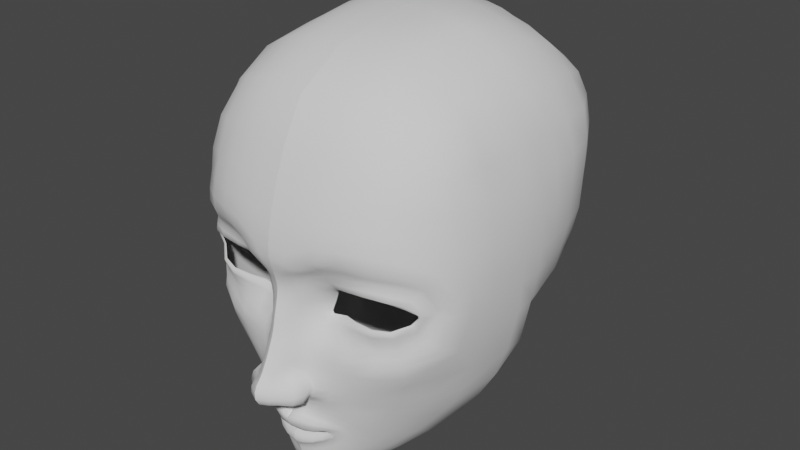 # Source: female_V.0.blend  (saved by Blender 3.2.14; exported with 4.5.12 LTS)
import bpy
from mathutils import Matrix  # noqa: F401  (used for matrix-valued properties, if any)

bpy.ops.wm.read_factory_settings(use_empty=True)
scene = bpy.context.scene
scene.name = 'Scene'

# ---- collections
col_collection = bpy.data.collections.new('Collection'); scene.collection.children.link(col_collection)

# ---- world
world_world = bpy.data.worlds.new('World'); scene.world = world_world
world_world.use_nodes = True; world_world.node_tree.nodes.clear()
_N = world_world.node_tree.nodes; _L = world_world.node_tree.links
n0 = _N.new('ShaderNodeOutputWorld'); n0.name = 'World Output'; n0.location = (300, 300)
n1 = _N.new('ShaderNodeBackground'); n1.name = 'Background'; n1.location = (10, 300)
n1.inputs[0].default_value = (0.05088, 0.05088, 0.05088, 1.0)
n2 = _N.new('ShaderNodeBsdfPrincipled'); n2.name = 'Principled BSDF'; n2.location = (10, 280)
n2.distribution = 'GGX'
n2.subsurface_method = 'RANDOM_WALK_SKIN'
n2.inputs[3].default_value = 1.45
n2.inputs[27].default_value = (0.0, 0.0, 0.0, 1.0)
n2.inputs[28].default_value = 1.0
_L.new(n1.outputs[0], n0.inputs[0])
_L.new(n2.outputs[0], n0.inputs[1])
n0.is_active_output = True
world_world.use_eevee_finite_volume = True
world_world.color = (0.05088, 0.05088, 0.05088)
world_world.use_sun_shadow = False
world_world.sun_shadow_jitter_overblur = 0.0

# ---- meshes
me_cube_001 = bpy.data.meshes.new('Cube.001')
me_cube_001.from_pydata([(0.3862, 0.4103, 0.2779), (0.359, 0.3851, -0.3995), (0.4468, -0.3704, 0.2747), (0.4394, -0.3852, -0.5258), (0.3768, -0.4198, 0.3137), (0.0, -0.5285, 0.3726), (0.4207, 0.294, 0.3101), (0.4542, 0.05192, 0.3402), (0.446, -0.2789, 0.3098), (0.0, 0.4689, 0.3874), (0.3177, 0.43, 0.3118), (0.2998, 0.4044, -0.4215), (0.0, 0.4351, -0.4452), (0.4748, -0.266, -0.5313), (0.426, 0.04565, -0.5589), (0.3896, 0.292, -0.4408), (0.319, -0.02296, -0.7654), (0.2383, -0.08677, -0.7852), (0.4753, -0.3955, 0.1816), (0.5113, -0.3889, -0.05275), (0.499, -0.3822, -0.4061), (0.4029, 0.4485, 0.1926), (0.4142, 0.4655, -0.01993), (0.3849, 0.421, -0.3137), (0.3333, 0.3001, 0.3951), (0.0, 0.315, 0.4854), (0.3528, 0.04782, 0.4406), (0.0, 0.05975, 0.5359), (0.3711, -0.3063, 0.3887), (0.0, -0.3551, 0.483), (0.0, 0.3227, -0.5277), (0.3134, 0.3004, -0.4892), (0.0, 0.06477, -0.6538), (0.3173, 0.04128, -0.5992), (0.324, -0.4801, -0.6426), (0.0, -0.07555, -0.7737), (0.4548, 0.3002, -0.3214), (0.492, 0.3165, -0.02969), (0.4819, 0.3025, 0.1999), (0.5083, 0.05766, -0.3695), (0.5432, 0.07347, -0.04342), (0.5015, 0.06795, 0.2093), (0.5138, -0.2605, -0.3893), (0.5373, -0.2674, -0.04773), (0.4898, -0.2721, 0.1882), (0.0, 0.5337, -0.3529), (0.0, 0.6538, -0.00603), (0.0, 0.5679, 0.2489), (0.3078, 0.4741, -0.3287), (0.3228, 0.5532, -0.02114), (0.3162, 0.5153, 0.1975), (0.3176, -0.5733, -0.4891), (0.4268, -0.5352, 0.009022), (0.4012, -0.4992, 0.1985), (0.4952, -0.3926, 0.07441), (0.0, -0.6759, 0.03625), (0.0, -0.6044, 0.2402), (0.1892, -0.4916, -0.8708), (0.1851, -0.4535, -0.9236), (0.1548, -0.3342, -0.9897), (0.0, -0.5828, -0.9587), (0.1495, -0.5198, -0.9076), (0.1881, -0.5274, -0.8041), (0.0, -0.3947, -1.015), (0.1226, -0.3602, -1.001), (0.0, -0.5534, -0.9931), (0.1419, -0.491, -0.9552), (0.1775, -0.5537, -0.7559), (0.0, -0.6238, -0.7103), (0.4079, -0.2797, -0.6971), (0.0, -0.6826, -0.6461), (0.2647, -0.5413, -0.6316), (0.3724, -0.3904, -0.6651), (0.3814, 0.01619, -0.677), (0.3744, -0.4929, -0.5337), (0.0, 0.0002752, -0.7202), (0.4409, -0.2679, -0.6277), (0.3034, -0.5632, -0.5389), (0.2985, -0.01159, -0.6791), (0.532, 0.0732, 0.08283), (0.4028, -0.3852, -0.6065), (0.4532, -0.1144, 0.3256), (0.4935, -0.103, -0.5417), (0.3631, -0.1259, 0.425), (0.0, -0.1587, 0.5205), (0.5256, -0.09332, -0.3808), (0.5497, -0.1131, -0.04746), (0.5069, -0.1136, 0.1999), (0.1753, -0.4143, -0.9616), (0.0, -0.508, -1.016), (0.1316, -0.4544, -0.987), (0.412, -0.1365, -0.7363), (0.4557, -0.1148, -0.6561), (0.4707, -0.4872, -0.1329), (0.3927, -0.5366, -0.397), (0.3154, -0.5666, -0.4192), (0.4153, -0.5644, -0.09066), (0.4978, 0.3106, 0.09238), (0.0, 0.6329, 0.1196), (0.4014, -0.5257, -0.4729), (0.5211, -0.3445, -0.1991), (0.4038, 0.4534, -0.1569), (0.4864, 0.3139, -0.1655), (0.5426, 0.06562, -0.1712), (0.533, -0.2468, -0.1838), (0.0, 0.6418, -0.1334), (0.3195, 0.5346, -0.1418), (0.5446, -0.1006, -0.1798), (0.5172, -0.266, 0.07289), (0.0, -0.6963, -0.07164), (0.4642, -0.4738, -0.3463), (0.489, -0.4462, -0.2176), (0.348, -0.4817, -0.5954), (0.2836, -0.5517, -0.592), (0.4435, 0.1594, 0.3316), (0.4139, 0.1709, -0.4924), (0.3448, 0.1611, 0.435), (0.0, 0.1696, 0.5254), (0.0, 0.1929, -0.5844), (0.3197, 0.1795, -0.551), (0.491, 0.1715, -0.3459), (0.5298, 0.183, -0.03802), (0.4992, 0.1714, 0.2063), (0.5263, 0.1793, -0.168), (0.5475, -0.01563, -0.04632), (0.0, -0.03571, 0.5366), (0.0, -0.4528, -1.024), (0.4566, -0.01592, 0.337), (0.4847, -0.01138, -0.5495), (0.1636, -0.3747, -0.9846), (0.3844, -0.06328, -0.7546), (0.4342, -0.03402, -0.6691), (0.3548, -0.02095, 0.4381), (0.5159, -0.002859, -0.3782), (0.5051, -0.01839, 0.2068), (0.1246, -0.4105, -1.003), (0.5475, -0.007561, -0.1735), (0.4144, 0.4613, 0.09543), (0.0, -0.69, -0.0294), (0.3216, -0.5789, -0.4503), (0.4239, -0.553, -0.05018), (0.3985, -0.5386, -0.4258), (0.4842, -0.4466, -0.3679), (0.4883, -0.4612, -0.1055), (0.5102, -0.4099, -0.2094), (0.2597, -0.4927, -0.7362), (0.2263, -0.1973, -0.9093), (0.1719, -0.2185, -0.9172), (0.0, -0.6244, -0.6601), (0.2862, -0.4267, -0.7796), (0.0, -0.2153, -0.901), (0.3056, -0.3457, -0.8244), (0.2271, -0.5404, -0.7045), (0.3001, -0.2663, -0.8719), (0.2703, -0.2167, -0.8975), (0.1813, -0.2758, -0.9583), (0.1388, -0.2932, -0.9715), (0.0, -0.6189, -0.6794), (0.2338, -0.4589, -0.8322), (0.2299, -0.3547, -0.9265), (0.2102, -0.3127, -0.9533), (0.2237, -0.507, -0.7752), (0.0, -0.3264, -0.9612), (0.2383, -0.4052, -0.8838), (0.2039, -0.545, -0.7339), (0.1553, -0.5063, 0.3706), (0.1263, 0.4496, 0.3675), (0.1152, 0.438, -0.439), (0.1341, 0.3068, 0.4732), (0.1395, 0.05228, 0.528), (0.1488, -0.3461, 0.4738), (0.1101, 0.3216, -0.5222), (0.09393, 0.04206, -0.6546), (0.1201, 0.5286, -0.3421), (0.1273, 0.6372, -0.007953), (0.124, 0.5615, 0.2425), (0.1176, -0.6237, -0.5031), (0.1581, -0.6615, 0.03229), (0.1585, -0.5872, 0.2386), (0.0483, -0.5752, -0.9551), (0.04104, -0.3913, -1.018), (0.0452, -0.5477, -0.9931), (0.05085, -0.6234, -0.7035), (0.09932, -0.6352, -0.6116), (0.07656, -0.1007, -0.7977), (0.08575, -0.02, -0.7053), (0.1021, -0.6311, -0.55), (0.04174, -0.5043, -1.017), (0.1421, -0.1541, 0.5154), (0.1214, -0.6158, -0.4425), (0.1451, -0.6753, -0.08999), (0.1259, 0.6229, -0.1271), (0.1101, -0.6322, -0.5834), (0.104, 0.1893, -0.5845), (0.1375, 0.1647, 0.5128), (0.03972, -0.4495, -1.026), (0.1401, -0.03174, 0.529), (0.1216, -0.6208, -0.4709), (0.1549, -0.6752, -0.0326), (0.06017, -0.6242, -0.6581), (0.0644, -0.2401, -0.91), (0.0522, -0.622, -0.6826), (0.04941, -0.3126, -0.9809), (0.0, -0.7656, -0.5197), (0.3704, -0.581, -0.1849), (0.2352, -0.5998, -0.1876), (0.4114, -0.5426, -0.2089), (0.3215, 0.5409, 0.0913), (0.4188, -0.5294, 0.08837), (0.0, -0.6485, 0.1287), (0.5359, -0.1163, 0.07657), (0.5302, 0.177, 0.08664), (0.5339, -0.01853, 0.07975), (0.1589, -0.6342, 0.1245), (0.126, 0.6185, 0.1151), (0.2386, 0.4407, 0.3385), (0.2333, 0.3106, -0.5121), (0.2201, 0.04035, -0.6332), (0.2377, 0.5038, -0.3359), (0.2438, 0.5975, -0.01569), (0.2349, 0.5412, 0.2176), (0.11, -0.5452, -0.9338), (0.09129, -0.378, -1.008), (0.1022, -0.5199, -0.9771), (0.2033, -0.5803, -0.624), (0.2262, -0.5932, -0.5397), (0.2658, -0.144, 0.4766), (0.2455, 0.579, -0.1325), (0.3258, -0.6202, -0.07448), (0.2462, 0.1641, 0.4804), (0.2586, -0.02647, 0.4978), (0.3262, -0.6208, -0.0308), (0.1773, -0.5777, -0.6806), (0.1621, -0.5784, -0.7058), (0.3046, -0.4636, 0.3409), (0.2323, 0.4215, -0.4356), (0.2447, 0.3062, 0.4353), (0.255, 0.05066, 0.4965), (0.2871, -0.3282, 0.4325), (0.2353, -0.5967, -0.4972), (0.3243, -0.6112, 0.0231), (0.3191, -0.5482, 0.2198), (0.1443, -0.5817, -0.7282), (0.1589, -0.09264, -0.7976), (0.2017, -0.0217, -0.6892), (0.0934, -0.4819, -1.004), (0.2426, -0.6018, -0.4335), (0.2152, -0.5858, -0.5868), (0.2329, 0.1829, -0.576), (0.08975, -0.4324, -1.014), (0.2409, -0.6003, -0.4632), (0.1289, -0.2455, -0.9), (0.1013, -0.305, -0.9749), (0.3249, -0.5864, 0.1045), (0.24, 0.583, 0.1005), (0.08313, -0.5199, 0.3713), (0.05839, 0.4402, -0.4424), (0.07217, 0.3096, 0.4852), (0.0747, 0.04667, 0.5351), (0.07708, -0.352, 0.4825), (0.07978, -0.672, 0.03132), (0.08205, -0.5983, 0.2386), (0.01885, -0.6331, -0.6983), (0.03867, -0.09573, -0.7872), (0.04336, -0.01626, -0.7168), (0.02009, -0.508, -1.019), (0.05123, 0.1943, -0.5862), (0.01947, -0.4518, -1.027), (0.03097, -0.2337, -0.9164), (0.02451, -0.3165, -0.9796), (0.06682, 0.4591, 0.3781), (0.05491, 0.325, -0.5261), (0.04767, 0.0457, -0.6535), (0.06166, 0.5367, -0.3475), (0.06717, 0.6485, -0.007441), (0.0654, 0.57, 0.2444), (0.02229, -0.5823, -0.9576), (0.02007, -0.3932, -1.018), (0.02092, -0.5533, -0.9948), (0.0249, -0.6843, -0.6391), (0.07606, -0.1551, 0.5209), (0.06479, 0.633, -0.1293), (0.06723, -0.6891, -0.07876), (0.07503, 0.1594, 0.5257), (0.07429, -0.02883, 0.5348), (0.07569, -0.6852, -0.03318), (0.02088, -0.6336, -0.6595), (0.02019, -0.6288, -0.6805), (0.236, -0.5789, -0.3162), (0.2359, -0.5651, -0.3109), (0.3702, -0.5596, -0.3053), (0.02882, -0.7457, -0.5266), (0.06686, 0.6286, 0.1154), (0.08107, -0.6443, 0.1249), (0.2227, -0.4918, 0.3624), (0.1715, 0.433, -0.4383), (0.1836, 0.307, 0.4542), (0.1939, 0.05367, 0.5173), (0.2146, -0.3413, 0.4616), (0.1717, -0.6111, -0.5026), (0.2364, -0.644, 0.03008), (0.234, -0.5719, 0.2334), (0.09942, -0.6076, -0.7104), (0.1171, -0.09318, -0.8035), (0.1365, -0.0189, -0.6954), (0.06427, -0.4971, -1.014), (0.1784, -0.6065, -0.4388), (0.2355, -0.6493, -0.07373), (0.1581, -0.609, -0.5849), (0.1618, 0.1853, -0.5831), (0.06122, -0.4441, -1.023), (0.1768, -0.6103, -0.469), (0.09652, -0.2488, -0.9004), (0.0731, -0.3095, -0.9789), (0.2368, -0.6184, 0.1182), (0.1789, 0.4446, 0.355), (0.1675, 0.3169, -0.5197), (0.1475, 0.04244, -0.6515), (0.1769, 0.5187, -0.3387), (0.1833, 0.6204, -0.01046), (0.1763, 0.5531, 0.2347), (0.07642, -0.5643, -0.9483), (0.06206, -0.3874, -1.016), (0.07076, -0.5382, -0.9885), (0.1472, -0.6076, -0.619), (0.1638, -0.6113, -0.5424), (0.2004, -0.1534, 0.5029), (0.1838, 0.605, -0.1276), (0.188, 0.1668, 0.4986), (0.1965, -0.03178, 0.5193), (0.238, -0.6543, -0.02916), (0.119, -0.6055, -0.6658), (0.108, -0.6066, -0.6877), (0.1799, 0.6038, 0.1104), (0.3853, -0.5346, -0.3675), (0.3106, -0.5567, -0.3908), (0.4508, -0.4958, -0.1504), (0.3995, -0.5587, -0.1189), (0.4508, -0.485, -0.3332), (0.4737, -0.4638, -0.2199), (0.3203, -0.6104, -0.108), (0.2354, -0.6285, -0.1082), (0.1767, -0.5957, -0.4094), (0.1188, -0.6061, -0.4172), (0.1573, -0.6386, -0.1241), (0.3651, -0.5527, -0.301), (0.1221, -0.5595, -0.3387), (0.2414, -0.5916, -0.4024), (0.3643, -0.5743, -0.1902), (0.3116, -0.5652, -0.361), (0.3772, -0.5729, -0.1653), (0.231, -0.6143, -0.1644), (0.1734, -0.5776, -0.3782), (0.3099, -0.6064, -0.1557), (0.2388, -0.5789, -0.3728), (0.4739, -0.4543, -0.2482), (0.4268, -0.5248, -0.1859), (0.3794, -0.5394, -0.3458), (0.1138, -0.5555, -0.3203), (0.1779, -0.5577, -0.3219), (0.1616, -0.5983, -0.185), (0.1129, -0.5831, -0.3827), (0.3083, -0.6097, -0.1748), (0.5186, -0.3445, -0.2682), (0.3941, 0.4421, -0.2393), (0.5348, -0.09595, -0.2693), (0.4719, 0.307, -0.2435), (0.5279, 0.06032, -0.2598), (0.5261, -0.2468, -0.2748), (0.0, 0.6072, -0.2504), (0.3126, 0.5142, -0.2399), (0.4891, -0.4407, -0.2504), (0.5103, 0.1744, -0.2512), (0.5364, -0.00399, -0.2668), (0.5096, -0.4058, -0.2572), (0.1233, 0.5861, -0.2381), (0.2423, 0.5515, -0.2375), (0.06335, 0.5997, -0.2434), (0.1814, 0.572, -0.2364), (0.1764, -0.59, -0.2022), (0.1054, -0.5717, -0.2773), (0.1814, -0.5465, -0.3182), (0.4624, -0.4674, -0.2465), (0.1255, -0.5458, -0.2757), (0.1749, -0.5624, -0.3466), (0.1161, -0.5704, -0.3584), (0.3764, -0.5497, -0.3235), (0.2366, -0.5741, -0.339), (0.3106, -0.5747, -0.3341), (0.4383, -0.5071, -0.1692), (0.3121, -0.6007, -0.1325), (0.3851, -0.5598, -0.1411), (0.3061, -0.5708, -0.3081), (0.2329, -0.6165, -0.137), (0.1592, -0.6136, -0.1525), (0.2311, -0.6115, -0.1825), (0.4624, -0.4768, -0.2224), (0.4372, -0.49, -0.3218), (0.4521, -0.4986, -0.2289), (0.4276, -0.5019, -0.2995), (0.4527, -0.4927, -0.2463), (0.09824, -0.5682, -0.321), (0.1515, -0.567, -0.2267), (0.3061, -0.5971, -0.1821), (0.126, -0.5849, -0.2295), (0.4182, -0.5433, -0.2021), (0.0, -0.6974, -0.1073), (0.05007, -0.692, -0.1127), (0.09735, -0.6864, -0.1233), (0.4234, -0.5119, -0.2797), (0.3076, -0.5825, -0.3119), (0.4454, -0.5119, -0.2336), (0.4462, -0.51, -0.2453), (0.4118, -0.5122, -0.2774), (0.4368, -0.5094, -0.2355), (0.4376, -0.5069, -0.2453), (0.1821, -0.5781, -0.2075), (0.1551, -0.5508, -0.2302), (0.1273, -0.5467, -0.331), (0.1196, -0.545, -0.3233), (0.1303, -0.5354, -0.2787), (0.08623, -0.6351, -0.4954), (0.08631, -0.6305, -0.4674), (0.06475, -0.6615, -0.5044), (0.08515, -0.6243, -0.4402), (0.06796, -0.6229, -0.2453), (0.09217, -0.6005, -0.2365), (0.02686, -0.7198, -0.4724), (0.0, -0.7359, -0.4681), (0.07041, -0.683, -0.1437), (0.1067, -0.6483, -0.1484), (0.08368, -0.6073, -0.383), (0.08438, -0.6177, -0.4139), (0.1032, -0.6218, -0.1751), (0.09775, -0.6084, -0.2063), (0.08259, -0.5972, -0.3535), (0.06149, -0.642, -0.407), (0.08316, -0.5946, -0.2782), (0.06507, -0.658, -0.483), (0.07805, -0.5915, -0.3191), (0.06029, -0.6332, -0.3799), (0.07321, -0.6556, -0.1649), (0.07297, -0.6387, -0.1927), (0.06448, -0.6544, -0.4583), (0.07056, -0.6281, -0.2183), (0.05963, -0.625, -0.3509), (0.05999, -0.6202, -0.3179), (0.06359, -0.6203, -0.2809), (0.06299, -0.649, -0.4324), (0.0, -0.6923, -0.1335), (0.03893, -0.6888, -0.136), (0.05136, -0.6785, -0.1595), (0.0, -0.6836, -0.1598), (0.02978, -0.6816, -0.1598), (0.0, -0.7277, -0.4511), (0.0, -0.7199, -0.4329), (0.02217, -0.6985, -0.4162), (0.0, -0.7114, -0.4131), (0.02509, -0.7145, -0.4598), (0.04491, -0.6844, -0.4471), (0.04331, -0.678, -0.4221), (0.04545, -0.6902, -0.471), (0.04511, -0.6925, -0.4832), (0.02369, -0.7064, -0.4389), (0.04986, -0.6636, -0.1788), (0.02104, -0.6842, -0.3706), (0.0209, -0.6906, -0.3936), (0.0, -0.7031, -0.3924), (0.0, -0.6752, -0.1878), (0.02663, -0.6701, -0.1852), (0.04179, -0.6702, -0.3987), (0.04162, -0.6625, -0.3747), (0.0, -0.6693, -0.2164), (0.0, -0.6965, -0.3704), (0.02452, -0.661, -0.2135), (0.02345, -0.6585, -0.234), (0.02208, -0.6787, -0.3457), (0.04979, -0.6536, -0.2069), (0.05015, -0.6489, -0.2296), (0.04226, -0.6555, -0.3482), (0.0, -0.6718, -0.2608), (0.0, -0.6685, -0.2376), (0.0, -0.6848, -0.3183), (0.0, -0.6779, -0.2884), (0.0485, -0.646, -0.2503), (0.04517, -0.6453, -0.283), (0.02204, -0.659, -0.2554), (0.02095, -0.6629, -0.2854), (0.02229, -0.6716, -0.3168), (0.0, -0.691, -0.3463), (0.0431, -0.6495, -0.3176), (0.1032, -0.6827, -0.6189), (0.1101, -0.6793, -0.5889), (0.1006, -0.6733, -0.5595), (0.03281, -0.7605, -0.5436), (0.0, -0.7823, -0.5391), (0.02522, -0.7424, -0.6249), (0.03332, -0.7656, -0.6107), (0.05348, -0.7344, -0.6204), (0.05761, -0.7447, -0.6105), (0.0, -0.7485, -0.6309), (0.0, -0.7918, -0.589), (0.0, -0.777, -0.6153), (0.0387, -0.7728, -0.5862), (0.06022, -0.7466, -0.5868), (0.0527, -0.737, -0.5622), (0.03793, -0.7707, -0.5611), (0.0, -0.7923, -0.5618), (0.02985, -0.6497, -0.645), (0.0, -0.6517, -0.6493), (0.08604, -0.6726, -0.542), (0.0771, -0.6363, -0.6311), (0.08307, -0.641, -0.522), (0.0455, -0.7189, -0.5338), (0.04858, -0.7284, -0.5502), (0.06634, -0.6852, -0.5285), (0.08678, -0.6838, -0.6304), (0.02856, -0.7362, -0.5092), (0.0, -0.7542, -0.5024), (0.2964, -0.4831, -0.6855), (0.0, -0.1362, -0.8445), (0.3665, -0.2999, -0.7523), (0.2464, -0.5382, -0.6682), (0.2804, -0.08117, -0.8252), (0.2124, -0.1445, -0.8441), (0.3372, -0.4019, -0.7155), (0.3705, -0.1742, -0.7942), (0.3371, -0.1184, -0.8126), (0.07536, -0.176, -0.8432), (0.1901, -0.5783, -0.6528), (0.1614, -0.1767, -0.8293), (0.03683, -0.1742, -0.8409), (0.1169, -0.1748, -0.8403), (0.1319, -0.6071, -0.6432), (0.08964, -0.7127, -0.5578), (0.09143, -0.7159, -0.6141), (0.0968, -0.7178, -0.5855), (0.0, -0.7165, -0.6401), (0.02276, -0.7145, -0.6326), (0.07825, -0.707, -0.543), (0.07892, -0.7145, -0.6232), (0.06471, -0.7027, -0.5345), (0.09543, -0.6471, -0.6131), (0.1004, -0.6418, -0.5879), (0.09633, -0.6396, -0.5577), (0.0254, -0.6611, -0.64), (0.0, -0.6616, -0.648), (0.08347, -0.6473, -0.5332), (0.07465, -0.6508, -0.6312), (0.02805, -0.7287, -0.4928), (0.0, -0.7449, -0.4852), (0.06377, -0.6666, -0.5168), (0.04412, -0.7001, -0.5034), (0.04537, -0.7092, -0.5189), (0.02235, -0.5911, -0.9168), (0.1549, -0.5404, -0.8531), (0.1161, -0.5586, -0.8845), (0.04975, -0.5852, -0.9129), (0.0, -0.5949, -0.9219), (0.08063, -0.5748, -0.9033), (0.1517, -0.57, -0.7673), (0.1571, -0.5591, -0.7854), (0.0, -0.6568, -0.7352), (0.0177, -0.6592, -0.7223), (0.01785, -0.6455, -0.7101), (0.0, -0.6373, -0.725), (0.1696, -0.5479, -0.7902), (0.1615, -0.5633, -0.7626), (0.08886, -0.6268, -0.7549), (0.0, -0.6565, -0.749), (0.09373, -0.6157, -0.7262), (0.04925, -0.6322, -0.7166), (0.1339, -0.5878, -0.7426), (0.02392, -0.5957, -0.8896), (0.1426, -0.5757, -0.7704), (0.1191, -0.5639, -0.8517), (0.1415, -0.5713, -0.7833), (0.05231, -0.588, -0.8827), (0.05036, -0.6456, -0.7499), (0.08429, -0.5772, -0.871), (0.1512, -0.5519, -0.8241), (0.0, -0.6016, -0.8963), (0.0922, -0.6284, -0.7402), (0.04916, -0.648, -0.7291), (0.1283, -0.5937, -0.7534), (0.0256, -0.6017, -0.8673), (0.1215, -0.5679, -0.8294), (0.05519, -0.5922, -0.8586), (0.08742, -0.5803, -0.8463), (0.1484, -0.5587, -0.8083), (0.0, -0.6095, -0.8751), (0.07043, -0.6145, -0.8277), (0.01897, -0.6553, -0.7479), (0.1214, -0.5963, -0.7618), (0.03062, -0.6145, -0.8545), (0.1251, -0.5728, -0.8148), (0.06376, -0.6027, -0.8444), (0.09571, -0.5869, -0.8303), (0.1448, -0.5645, -0.8007), (0.0, -0.6203, -0.8584), (0.0, -0.6502, -0.7646), (0.08592, -0.6233, -0.7649), (0.04962, -0.6395, -0.764), (0.1173, -0.5957, -0.7698), (0.02044, -0.6479, -0.764), (0.0, -0.6304, -0.8374), (0.1267, -0.5765, -0.8019), (0.03511, -0.6277, -0.8352), (0.1002, -0.5945, -0.8159), (0.1284, -0.578, -0.7821), (0.05828, -0.6095, -0.809), (0.0821, -0.6227, -0.7749), (0.04771, -0.6347, -0.7788), (0.1108, -0.5969, -0.7748), (0.0183, -0.6309, -0.7841), (0.0, -0.6272, -0.8145), (0.1197, -0.5792, -0.7948), (0.02901, -0.6208, -0.8129), (0.09138, -0.5944, -0.8032), (0.1132, -0.5845, -0.7827), (0.04599, -0.602, -0.8016), (0.0, -0.6309, -0.7851), (0.07637, -0.618, -0.7801), (0.04505, -0.6279, -0.7839), (0.1018, -0.5981, -0.7791), (0.0, -0.615, -0.804), (0.1071, -0.5817, -0.7897), (0.02022, -0.6101, -0.8035), (0.07859, -0.5913, -0.7965), (0.02043, -0.6398, -0.7767), (0.0, -0.6411, -0.7778)], [], [(283, 117, 27, 258), (280, 84, 29, 259), (0, 10, 24, 6), (270, 9, 25, 257), (259, 29, 5, 255), (8, 28, 4, 2), (81, 83, 28, 8), (114, 116, 26, 7), (248, 119, 33, 217), (161, 164, 67, 62), (235, 11, 31, 216), (11, 1, 15, 31), (119, 115, 14, 33), (159, 163, 58, 88), (156, 155, 59, 64), (252, 156, 64, 222), (123, 121, 40, 103), (211, 122, 41, 79), (107, 86, 43, 104), (210, 87, 44, 108), (1, 23, 36, 15), (101, 22, 37, 102), (137, 21, 38, 97), (21, 0, 6, 38), (122, 114, 7, 41), (87, 81, 8, 44), (44, 8, 2, 18), (108, 44, 18, 54), (104, 43, 19, 100), (13, 42, 20, 3), (82, 85, 42, 13), (115, 120, 39, 14), (227, 219, 49, 106), (254, 220, 50, 207), (220, 215, 10, 50), (50, 10, 0, 21), (207, 50, 21, 137), (106, 49, 22, 101), (11, 48, 23, 1), (235, 218, 48, 11), (139, 141, 94, 95), (293, 261, 56, 209), (287, 157, 68, 262), (250, 139, 95, 246), (54, 18, 53, 208), (18, 2, 4, 53), (261, 255, 5, 56), (163, 158, 57, 58), (245, 90, 66, 223), (90, 88, 58, 66), (66, 58, 57, 61), (223, 66, 61, 221), (57, 62, 555, 61), (276, 554, 558, 60), (158, 161, 62, 57), (80, 112, 34, 72), (76, 80, 72, 69), (244, 78, 17, 243), (78, 73, 16, 17), (92, 76, 69, 91), (74, 77, 113, 112), (20, 99, 74, 3), (82, 13, 76, 92), (33, 14, 73, 78), (217, 33, 78, 244), (13, 3, 80, 76), (366, 102, 123, 372), (128, 82, 92, 131), (131, 92, 91, 130), (135, 129, 88, 90), (249, 135, 90, 245), (128, 133, 85, 82), (134, 127, 81, 87), (212, 134, 87, 210), (136, 124, 86, 107), (160, 159, 88, 129), (127, 132, 83, 81), (284, 125, 84, 280), (95, 94, 334, 335), (74, 99, 51, 77), (141, 99, 20, 142), (15, 36, 120, 115), (112, 113, 71, 34), (189, 306, 342, 343), (373, 136, 107, 365), (370, 106, 101, 364), (376, 227, 106, 370), (368, 104, 100, 363), (364, 101, 102, 366), (365, 107, 104, 368), (372, 123, 103, 367), (374, 144, 111, 371), (143, 140, 96, 93), (285, 138, 109, 282), (144, 143, 93, 111), (544, 547, 510, 493), (112, 80, 3, 74), (38, 6, 114, 122), (97, 38, 122, 211), (102, 37, 121, 123), (31, 15, 115, 119), (216, 31, 119, 248), (6, 24, 116, 114), (257, 25, 117, 283), (367, 103, 136, 373), (258, 27, 125, 284), (7, 26, 132, 127), (155, 160, 129, 59), (103, 40, 124, 136), (79, 41, 134, 212), (41, 7, 127, 134), (14, 39, 133, 128), (222, 64, 135, 249), (64, 59, 129, 135), (73, 131, 130, 16), (14, 128, 131, 73), (100, 19, 143, 144), (260, 55, 138, 285), (19, 52, 140, 143), (363, 100, 144, 374), (94, 141, 142, 110), (239, 51, 139, 250), (51, 99, 141, 139), (523, 527, 154, 146), (527, 526, 153, 154), (525, 519, 145, 149), (521, 525, 149, 151), (545, 546, 509, 508), (530, 524, 147, 251), (524, 523, 146, 147), (526, 521, 151, 153), (519, 522, 152, 145), (146, 154, 160, 155), (154, 153, 159, 160), (149, 145, 161, 158), (151, 149, 158, 163), (286, 148, 157, 287), (251, 147, 156, 252), (147, 146, 155, 156), (153, 151, 163, 159), (145, 152, 164, 161), (268, 200, 202, 269), (331, 199, 201, 332), (531, 528, 200, 268), (224, 324, 533, 529), (300, 177, 198, 330), (277, 180, 195, 267), (297, 169, 196, 329), (296, 168, 194, 328), (271, 171, 193, 266), (308, 192, 183, 324), (330, 198, 190, 307), (377, 281, 191, 375), (228, 307, 341, 340), (329, 196, 188, 326), (267, 195, 187, 265), (299, 176, 186, 325), (272, 172, 185, 264), (264, 185, 184, 263), (325, 186, 192, 308), (321, 559, 557, 179), (278, 181, 179, 276), (265, 187, 181, 278), (301, 294, 165, 178), (332, 201, 182, 302), (314, 301, 178, 213), (256, 273, 173, 167), (275, 270, 166, 175), (292, 275, 175, 214), (281, 274, 174, 191), (269, 202, 180, 277), (256, 167, 171, 271), (266, 193, 172, 272), (298, 170, 165, 294), (315, 166, 168, 296), (326, 188, 170, 298), (328, 194, 169, 297), (534, 493, 510, 539), (288, 410, 392, 289), (419, 358, 346, 418), (410, 290, 345, 392), (359, 288, 289, 381), (274, 292, 214, 174), (300, 314, 213, 177), (40, 79, 212, 124), (37, 97, 211, 121), (124, 212, 210, 86), (19, 54, 208, 52), (260, 293, 209, 55), (49, 207, 137, 22), (219, 254, 207, 49), (43, 108, 54, 19), (22, 137, 97, 37), (86, 210, 108, 43), (121, 211, 79, 40), (319, 333, 254, 219), (52, 208, 253, 240), (116, 229, 237, 26), (83, 226, 238, 28), (10, 215, 236, 24), (28, 238, 234, 4), (208, 53, 241, 253), (164, 233, 242, 67), (53, 4, 234, 241), (61, 555, 556, 221), (77, 225, 247, 113), (51, 239, 225, 77), (132, 230, 226, 83), (306, 246, 347, 342), (140, 231, 228, 96), (113, 247, 224, 71), (24, 236, 229, 116), (26, 237, 230, 132), (52, 240, 231, 140), (522, 529, 232, 152), (152, 232, 233, 164), (312, 251, 252, 313), (532, 530, 251, 312), (299, 239, 250, 311), (322, 222, 249, 310), (316, 216, 248, 309), (378, 327, 227, 376), (310, 249, 245, 305), (317, 217, 244, 304), (304, 244, 243, 303), (323, 223, 221, 321), (305, 245, 223, 323), (311, 250, 246, 306), (295, 318, 218, 235), (320, 315, 215, 220), (333, 320, 220, 254), (327, 319, 219, 227), (313, 252, 222, 322), (295, 235, 216, 316), (309, 248, 217, 317), (177, 213, 293, 260), (46, 98, 292, 274), (345, 290, 409, 413), (96, 228, 340, 337), (291, 203, 495, 494), (118, 266, 272, 32), (12, 256, 271, 30), (162, 269, 277, 63), (105, 46, 274, 281), (98, 47, 275, 292), (47, 9, 270, 275), (12, 45, 273, 256), (89, 265, 278, 65), (65, 278, 276, 60), (75, 264, 263, 35), (32, 272, 264, 75), (126, 267, 265, 89), (369, 105, 281, 377), (30, 271, 266, 118), (63, 277, 267, 126), (520, 531, 268, 150), (150, 268, 269, 162), (199, 286, 287, 201), (177, 260, 285, 198), (169, 258, 284, 196), (168, 257, 283, 194), (542, 543, 492, 491), (198, 285, 282, 190), (196, 284, 280, 188), (179, 557, 554, 276), (178, 165, 255, 261), (201, 287, 262, 182), (213, 178, 261, 293), (170, 259, 255, 165), (166, 270, 257, 168), (188, 280, 259, 170), (194, 283, 258, 169), (193, 309, 317, 172), (167, 295, 316, 171), (202, 313, 322, 180), (191, 174, 319, 327), (214, 175, 320, 333), (175, 166, 315, 320), (167, 173, 318, 295), (197, 311, 306, 189), (187, 305, 323, 181), (181, 323, 321, 179), (185, 304, 303, 184), (172, 317, 304, 185), (195, 310, 305, 187), (375, 191, 327, 378), (171, 316, 309, 193), (180, 322, 310, 195), (176, 299, 311, 197), (528, 532, 312, 200), (200, 312, 313, 202), (174, 214, 333, 319), (240, 253, 314, 300), (229, 328, 297, 237), (226, 326, 298, 238), (215, 315, 296, 236), (238, 298, 294, 234), (253, 241, 301, 314), (233, 332, 302, 242), (241, 234, 294, 301), (221, 556, 559, 321), (225, 325, 308, 247), (239, 299, 325, 225), (230, 329, 326, 226), (94, 110, 338, 334), (231, 330, 307, 228), (247, 308, 324, 224), (236, 296, 328, 229), (237, 297, 329, 230), (240, 300, 330, 231), (529, 533, 331, 232), (232, 331, 332, 233), (334, 357, 349, 335), (342, 352, 361, 343), (335, 349, 354, 347), (347, 354, 352, 342), (307, 190, 344, 341), (246, 95, 335, 347), (93, 96, 337, 336), (111, 93, 336, 339), (110, 371, 355, 338), (173, 375, 378, 318), (352, 354, 387, 384), (351, 353, 390, 393), (357, 397, 399, 386), (356, 398, 396, 389), (354, 349, 388, 387), (353, 350, 391, 390), (349, 357, 386, 388), (350, 356, 389, 391), (190, 282, 407, 408), (361, 352, 384, 385), (360, 351, 393, 394), (45, 369, 377, 273), (318, 378, 376, 218), (273, 377, 375, 173), (20, 363, 374, 142), (39, 367, 373, 133), (142, 374, 371, 110), (120, 372, 367, 39), (85, 365, 368, 42), (23, 364, 366, 36), (42, 368, 363, 20), (218, 376, 370, 48), (48, 370, 364, 23), (133, 373, 365, 85), (36, 366, 372, 120), (355, 371, 111, 339), (397, 357, 334, 338), (384, 387, 288, 359), (355, 339, 396, 382), (386, 399, 409, 290), (398, 356, 405, 411), (390, 391, 337, 340), (339, 336, 389, 396), (393, 390, 340, 341), (391, 389, 336, 337), (394, 393, 341, 344), (355, 382, 397, 338), (397, 382, 400, 399), (382, 396, 398, 400), (353, 351, 395, 362), (400, 398, 411, 412), (356, 350, 204, 405), (387, 388, 410, 288), (385, 384, 359, 346), (350, 353, 362, 204), (360, 404, 402, 379), (380, 401, 358, 383), (282, 109, 406, 407), (404, 380, 383, 402), (399, 400, 412, 409), (401, 385, 346, 358), (351, 360, 379, 395), (388, 386, 290, 410), (189, 343, 432, 424), (394, 344, 430, 433), (385, 401, 439, 435), (197, 189, 424, 422), (380, 404, 426, 437), (203, 291, 517, 518), (401, 380, 437, 439), (291, 513, 553, 517), (343, 361, 431, 432), (176, 197, 422, 421), (344, 190, 408, 430), (361, 385, 435, 431), (360, 394, 433, 434), (186, 176, 421, 512), (404, 360, 434, 426), (348, 206, 405, 204), (405, 206, 414, 411), (402, 417, 416, 379), (403, 348, 204, 362), (205, 403, 362, 395), (409, 412, 415, 413), (412, 411, 414, 415), (379, 416, 205, 395), (418, 346, 359, 381), (417, 402, 383, 420), (383, 358, 419, 420), (422, 424, 448, 443), (432, 431, 440, 436), (433, 430, 441, 442), (431, 435, 445, 440), (430, 408, 429, 441), (434, 433, 442, 444), (421, 422, 443, 438), (435, 439, 446, 445), (437, 426, 425, 447), (426, 434, 444, 425), (439, 437, 447, 446), (424, 432, 436, 448), (425, 444, 478, 484), (440, 445, 479, 471), (445, 446, 490, 479), (444, 442, 477, 478), (438, 443, 459, 461), (408, 407, 450, 429), (423, 438, 461, 462), (441, 429, 451, 464), (407, 406, 449, 450), (446, 447, 485, 490), (443, 448, 460, 459), (447, 425, 484, 485), (448, 436, 470, 460), (442, 441, 464, 477), (436, 440, 471, 470), (450, 449, 452, 453), (453, 451, 429, 450), (454, 458, 463, 455), (463, 459, 460, 456), (455, 463, 456, 457), (458, 461, 459, 463), (458, 454, 428, 427), (453, 452, 468, 469), (461, 458, 427, 462), (466, 465, 473, 467), (470, 471, 465, 466), (451, 453, 469, 464), (456, 460, 470, 466), (457, 456, 466, 467), (473, 465, 476, 489), (465, 471, 479, 476), (475, 478, 477, 474), (481, 475, 474, 472), (483, 487, 486, 480), (487, 485, 484, 486), (476, 479, 490, 488), (489, 476, 488, 482), (472, 474, 469, 468), (474, 477, 464, 469), (488, 490, 485, 487), (482, 488, 487, 483), (480, 486, 475, 481), (486, 484, 478, 475), (538, 540, 498, 496), (536, 534, 505, 504), (535, 536, 504, 499), (494, 495, 507, 506), (543, 544, 493, 492), (537, 538, 496, 500), (500, 496, 497, 502), (503, 501, 502, 497), (506, 507, 501, 503), (505, 506, 503, 504), (504, 503, 497, 499), (496, 498, 499, 497), (535, 540, 516, 491), (511, 508, 286, 199), (508, 509, 148, 286), (542, 548, 511, 183), (184, 303, 532, 528), (514, 513, 291, 494), (423, 512, 421, 438), (505, 514, 494, 506), (541, 539, 510, 515), (547, 512, 423, 551), (549, 552, 462, 427), (550, 549, 427, 428), (548, 516, 279, 545), (35, 263, 531, 520), (303, 243, 530, 532), (71, 224, 529, 522), (263, 184, 528, 531), (34, 71, 522, 519), (91, 69, 521, 526), (17, 16, 523, 524), (243, 17, 524, 530), (69, 72, 525, 521), (72, 34, 519, 525), (130, 91, 526, 527), (16, 130, 527, 523), (199, 331, 533, 511), (324, 183, 511, 533), (513, 514, 539, 541), (499, 498, 540, 535), (70, 279, 538, 537), (491, 492, 536, 535), (492, 493, 534, 536), (279, 516, 540, 538), (505, 534, 539, 514), (511, 548, 545, 508), (518, 517, 549, 550), (517, 553, 552, 549), (510, 547, 551, 515), (491, 516, 548, 542), (192, 186, 544, 543), (183, 192, 543, 542), (279, 70, 546, 545), (186, 512, 547, 544), (553, 513, 541, 515), (462, 552, 551, 423), (552, 553, 515, 551), (559, 556, 575, 579), (262, 68, 565, 564), (242, 302, 570, 572), (557, 559, 579, 577), (556, 555, 580, 575), (554, 557, 577, 573), (302, 182, 571, 570), (558, 554, 573, 581), (182, 262, 564, 571), (555, 62, 566, 580), (62, 67, 567, 566), (67, 242, 572, 567), (571, 564, 563, 583), (577, 579, 588, 587), (567, 572, 584, 560), (575, 580, 589, 586), (570, 571, 583, 582), (573, 577, 587, 585), (581, 573, 585, 590), (566, 567, 560, 561), (580, 566, 561, 589), (564, 565, 562, 563), (572, 570, 582, 584), (579, 575, 586, 588), (585, 587, 596, 594), (590, 585, 594, 599), (563, 562, 569, 592), (589, 561, 576, 598), (584, 582, 568, 593), (588, 586, 595, 597), (582, 583, 578, 568), (583, 563, 592, 578), (561, 560, 574, 576), (587, 588, 597, 596), (560, 584, 593, 574), (586, 589, 598, 595), (595, 598, 576, 606), (596, 597, 608, 591), (597, 595, 606, 608), (599, 594, 607, 605), (594, 596, 591, 607), (603, 576, 574, 593), (604, 602, 578, 592), (600, 604, 592, 569), (601, 603, 593, 568), (602, 601, 568, 578), (605, 607, 617, 615), (607, 591, 610, 617), (603, 601, 611, 613), (591, 608, 618, 610), (576, 603, 613, 609), (608, 606, 616, 618), (601, 602, 612, 611), (602, 604, 629, 612), (606, 576, 609, 616), (612, 629, 614, 623), (615, 617, 627, 625), (617, 610, 620, 627), (610, 618, 628, 620), (618, 616, 626, 628), (613, 611, 622, 624), (609, 613, 624, 619), (616, 609, 619, 626), (611, 612, 623, 622), (604, 600, 630, 629), (629, 630, 621, 614)])
me_cube_001.polygons.foreach_set('use_smooth', [True] * 580)
_uv = me_cube_001.uv_layers.new(name='UVMap')
_uv.uv.foreach_set('vector', [0.4825, 0.09645, 0.5, 0.09645, 0.5, 0.125, 0.4825, 0.125, 0.4825, 0.1557, 0.5, 0.1557, 0.5, 0.1875, 0.4825, 0.1875, 0.375, 0.0, 0.4375, 0.0, 0.4375, 0.0625, 0.375, 0.0625, 0.4825, 0.0, 0.5, 0.0, 0.5, 0.0625, 0.4825, 0.0625, 0.4825, 0.1875, 0.5, 0.1875, 0.5, 0.25, 0.4825, 0.25, 0.375, 0.1875, 0.4375, 0.1875, 0.4375, 0.25, 0.375, 0.25, 0.375, 0.1557, 0.4375, 0.1557, 0.4375, 0.1875, 0.375, 0.1875, 0.375, 0.09645, 0.4375, 0.09645, 0.4375, 0.125, 0.375, 0.125, 0.5471, 0.3464, 0.5625, 0.3464, 0.5625, 0.375, 0.5471, 0.375, 0.6875, 0.5, 0.6875, 0.5625, 0.6875, 0.5625, 0.6875, 0.5, 0.5471, 0.25, 0.5625, 0.25, 0.5625, 0.3125, 0.5471, 0.3125, 0.5625, 0.25, 0.625, 0.25, 0.625, 0.3125, 0.5625, 0.3125, 0.5625, 0.3464, 0.625, 0.3464, 0.625, 0.375, 0.5625, 0.375, 0.375, 0.9057, 0.375, 0.9375, 0.375, 0.9375, 0.375, 0.9057, 0.5625, 0.375, 0.625, 0.375, 0.625, 0.375, 0.5625, 0.375, 0.5471, 0.375, 0.5625, 0.375, 0.5625, 0.375, 0.5471, 0.375, 0.4652, 0.8464, 0.5, 0.8464, 0.5, 0.875, 0.4652, 0.875, 0.5315, 0.8464, 0.5625, 0.8464, 0.5625, 0.875, 0.5315, 0.875, 0.4652, 0.9057, 0.5, 0.9057, 0.5, 0.9375, 0.4652, 0.9375, 0.5315, 0.9057, 0.5625, 0.9057, 0.5625, 0.9375, 0.5315, 0.9375, 0.375, 0.75, 0.4375, 0.75, 0.4375, 0.8125, 0.375, 0.8125, 0.4652, 0.75, 0.5, 0.75, 0.5, 0.8125, 0.4652, 0.8125, 0.5315, 0.75, 0.5625, 0.75, 0.5625, 0.8125, 0.5315, 0.8125, 0.5625, 0.75, 0.625, 0.75, 0.625, 0.8125, 0.5625, 0.8125, 0.5625, 0.8464, 0.625, 0.8464, 0.625, 0.875, 0.5625, 0.875, 0.5625, 0.9057, 0.625, 0.9057, 0.625, 0.9375, 0.5625, 0.9375, 0.5625, 0.9375, 0.625, 0.9375, 0.625, 1.0, 0.5625, 1.0, 0.5315, 0.9375, 0.5625, 0.9375, 0.5625, 1.0, 0.5315, 1.0, 0.4652, 0.9375, 0.5, 0.9375, 0.5, 1.0, 0.4652, 1.0, 0.375, 0.9375, 0.4375, 0.9375, 0.4375, 1.0, 0.375, 1.0, 0.375, 0.9057, 0.4375, 0.9057, 0.4375, 0.9375, 0.375, 0.9375, 0.375, 0.8464, 0.4375, 0.8464, 0.4375, 0.875, 0.375, 0.875, 0.2152, 0.6721, 0.25, 0.6721, 0.25, 0.6875, 0.2152, 0.6875, 0.2815, 0.6721, 0.3125, 0.6721, 0.3125, 0.6875, 0.2815, 0.6875, 0.3125, 0.6721, 0.375, 0.6721, 0.375, 0.6875, 0.3125, 0.6875, 0.3125, 0.6875, 0.375, 0.6875, 0.375, 0.75, 0.3125, 0.75, 0.2815, 0.6875, 0.3125, 0.6875, 0.3125, 0.75, 0.2815, 0.75, 0.2152, 0.6875, 0.25, 0.6875, 0.25, 0.75, 0.2152, 0.75, 0.125, 0.6875, 0.1875, 0.6875, 0.1875, 0.75, 0.125, 0.75, 0.125, 0.6721, 0.1875, 0.6721, 0.1875, 0.6875, 0.125, 0.6875, 0.6875, 0.5593, 0.6875, 0.5147, 0.6875, 0.5, 0.6875, 0.5625, 0.7815, 0.6075, 0.8125, 0.6075, 0.8125, 0.625, 0.7815, 0.625, 0.6875, 0.6075, 0.6875, 0.625, 0.6875, 0.625, 0.6875, 0.6075, 0.6875, 0.5755, 0.6875, 0.5593, 0.6875, 0.5625, 0.6875, 0.5779, 0.7815, 0.5, 0.8125, 0.5, 0.8125, 0.5625, 0.7815, 0.5625, 0.8125, 0.5, 0.875, 0.5, 0.875, 0.5625, 0.8125, 0.5625, 0.8125, 0.6075, 0.875, 0.6075, 0.875, 0.625, 0.8125, 0.625, 0.375, 0.9375, 0.375, 1.0, 0.375, 1.0, 0.375, 0.9375, 0.5471, 0.4057, 0.5625, 0.4057, 0.5625, 0.4375, 0.5471, 0.4375, 0.5625, 0.4057, 0.625, 0.4057, 0.625, 0.4375, 0.5625, 0.4375, 0.5625, 0.4375, 0.625, 0.4375, 0.625, 0.5, 0.5625, 0.5, 0.5471, 0.4375, 0.5625, 0.4375, 0.5625, 0.5, 0.5471, 0.5, 0.625, 0.5, 0.6875, 0.5, 0.6635, 0.5625, 0.625, 0.5625, 0.625, 0.6075, 0.6452, 0.6075, 0.6434, 0.625, 0.625, 0.625, 0.375, 1.0, 0.4375, 1.0, 0.4375, 1.0, 0.375, 1.0, 0.375, 1.0, 0.4375, 1.0, 0.4375, 1.0, 0.375, 1.0, 0.375, 0.9375, 0.375, 1.0, 0.375, 1.0, 0.375, 0.9375, 0.5471, 0.375, 0.5625, 0.375, 0.5625, 0.375, 0.5471, 0.375, 0.5625, 0.375, 0.625, 0.375, 0.625, 0.375, 0.5625, 0.375, 0.375, 0.9057, 0.375, 0.9375, 0.375, 0.9375, 0.375, 0.9057, 0.6875, 0.5, 0.6875, 0.5625, 0.6875, 0.5625, 0.6875, 0.5, 0.6875, 0.5, 0.6875, 0.5328, 0.6875, 0.5, 0.375, 1.0, 0.375, 0.9057, 0.375, 0.9375, 0.375, 0.9375, 0.375, 0.9057, 0.5625, 0.375, 0.625, 0.375, 0.625, 0.375, 0.5625, 0.375, 0.5471, 0.375, 0.5625, 0.375, 0.5625, 0.375, 0.5471, 0.375, 0.375, 0.9375, 0.375, 1.0, 0.375, 1.0, 0.375, 0.9375, 0.4515, 0.8125, 0.4652, 0.8125, 0.4652, 0.8464, 0.4515, 0.8464, 0.375, 0.8904, 0.375, 0.9057, 0.375, 0.9057, 0.375, 0.8904, 0.375, 0.8904, 0.375, 0.9057, 0.375, 0.9057, 0.375, 0.8904, 0.5625, 0.3904, 0.625, 0.3904, 0.625, 0.4057, 0.5625, 0.4057, 0.5471, 0.3904, 0.5625, 0.3904, 0.5625, 0.4057, 0.5471, 0.4057, 0.375, 0.8904, 0.4375, 0.8904, 0.4375, 0.9057, 0.375, 0.9057, 0.5625, 0.8904, 0.625, 0.8904, 0.625, 0.9057, 0.5625, 0.9057, 0.5315, 0.8904, 0.5625, 0.8904, 0.5625, 0.9057, 0.5315, 0.9057, 0.4652, 0.8904, 0.5, 0.8904, 0.5, 0.9057, 0.4652, 0.9057, 0.375, 0.8904, 0.375, 0.9057, 0.375, 0.9057, 0.375, 0.8904, 0.375, 0.1404, 0.4375, 0.1404, 0.4375, 0.1557, 0.375, 0.1557, 0.4825, 0.1404, 0.5, 0.1404, 0.5, 0.1557, 0.4825, 0.1557, 0.6875, 0.5625, 0.6875, 0.5, 0.6875, 0.5, 0.6875, 0.5625, 0.6875, 0.5, 0.6875, 0.5328, 0.6875, 0.5625, 0.6875, 0.5625, 0.6875, 0.5147, 0.6875, 0.5328, 0.6875, 0.5, 0.6875, 0.4985, 0.375, 0.8125, 0.4375, 0.8125, 0.4375, 0.8464, 0.375, 0.8464, 0.6875, 0.5, 0.6875, 0.5625, 0.6875, 0.5625, 0.6875, 0.5, 0.6875, 0.5916, 0.6875, 0.5849, 0.6875, 0.5849, 0.6875, 0.5916, 0.4515, 0.8904, 0.4652, 0.8904, 0.4652, 0.9057, 0.4515, 0.9057, 0.2015, 0.6875, 0.2152, 0.6875, 0.2152, 0.75, 0.2015, 0.75, 0.2015, 0.6721, 0.2152, 0.6721, 0.2152, 0.6875, 0.2015, 0.6875, 0.4515, 0.9375, 0.4652, 0.9375, 0.4652, 1.0, 0.4515, 1.0, 0.4515, 0.75, 0.4652, 0.75, 0.4652, 0.8125, 0.4515, 0.8125, 0.4515, 0.9057, 0.4652, 0.9057, 0.4652, 0.9375, 0.4515, 0.9375, 0.4515, 0.8464, 0.4652, 0.8464, 0.4652, 0.875, 0.4515, 0.875, 0.4536, 1.0, 0.4668, 1.0, 0.4652, 1.0, 0.4515, 1.0, 0.75, 0.4993, 0.75, 0.5607, 0.75, 0.5625, 0.75, 0.5, 0.75, 0.607, 0.75, 0.625, 0.75, 0.625, 0.75, 0.6075, 0.4668, 1.0, 0.5001, 1.0, 0.5, 1.0, 0.4652, 1.0, 0.6875, 0.5916, 0.6875, 0.5948, 0.6875, 0.5962, 0.6875, 0.5916, 0.4375, 1.0, 0.375, 1.0, 0.375, 1.0, 0.6875, 0.5, 0.5625, 0.8125, 0.625, 0.8125, 0.625, 0.8464, 0.5625, 0.8464, 0.5315, 0.8125, 0.5625, 0.8125, 0.5625, 0.8464, 0.5315, 0.8464, 0.4652, 0.8125, 0.5, 0.8125, 0.5, 0.8464, 0.4652, 0.8464, 0.5625, 0.3125, 0.625, 0.3125, 0.625, 0.3464, 0.5625, 0.3464, 0.5471, 0.3125, 0.5625, 0.3125, 0.5625, 0.3464, 0.5471, 0.3464, 0.375, 0.0625, 0.4375, 0.0625, 0.4375, 0.09645, 0.375, 0.09645, 0.4825, 0.0625, 0.5, 0.0625, 0.5, 0.09645, 0.4825, 0.09645, 0.4515, 0.875, 0.4652, 0.875, 0.4652, 0.8904, 0.4515, 0.8904, 0.4825, 0.125, 0.5, 0.125, 0.5, 0.1404, 0.4825, 0.1404, 0.375, 0.125, 0.4375, 0.125, 0.4375, 0.1404, 0.375, 0.1404, 0.375, 0.875, 0.375, 0.8904, 0.375, 0.8904, 0.375, 0.875, 0.4652, 0.875, 0.5, 0.875, 0.5, 0.8904, 0.4652, 0.8904, 0.5315, 0.875, 0.5625, 0.875, 0.5625, 0.8904, 0.5315, 0.8904, 0.5625, 0.875, 0.625, 0.875, 0.625, 0.8904, 0.5625, 0.8904, 0.375, 0.875, 0.4375, 0.875, 0.4375, 0.8904, 0.375, 0.8904, 0.5471, 0.375, 0.5625, 0.375, 0.5625, 0.3904, 0.5471, 0.3904, 0.5625, 0.375, 0.625, 0.375, 0.625, 0.3904, 0.5625, 0.3904, 0.375, 0.875, 0.375, 0.8904, 0.375, 0.8904, 0.375, 0.875, 0.375, 0.875, 0.375, 0.8904, 0.375, 0.8904, 0.375, 0.875, 0.4652, 1.0, 0.5, 1.0, 0.5001, 1.0, 0.4668, 1.0, 0.75, 0.6075, 0.75, 0.625, 0.75, 0.625, 0.75, 0.607, 0.75, 0.5, 0.75, 0.5625, 0.75, 0.5607, 0.75, 0.4993, 0.4515, 1.0, 0.4652, 1.0, 0.4668, 1.0, 0.4536, 1.0, 0.6875, 0.5, 0.6875, 0.5147, 0.6875, 0.4985, 0.6875, 0.5, 0.6875, 0.5779, 0.6875, 0.5625, 0.6875, 0.5593, 0.6875, 0.5755, 0.6875, 0.5625, 0.6875, 0.5328, 0.6875, 0.5147, 0.6875, 0.5593, 0.375, 0.875, 0.375, 0.8904, 0.375, 0.8904, 0.375, 0.875, 0.375, 0.8904, 0.375, 0.9057, 0.375, 0.9057, 0.375, 0.8904, 0.375, 1.0, 0.4375, 1.0, 0.4375, 1.0, 0.375, 1.0, 0.375, 0.9375, 0.375, 1.0, 0.375, 1.0, 0.375, 0.9375, 0.6875, 0.6075, 0.6875, 0.625, 0.6875, 0.625, 0.6875, 0.6075, 0.5471, 0.375, 0.5625, 0.375, 0.5625, 0.375, 0.5471, 0.375, 0.5625, 0.375, 0.625, 0.375, 0.625, 0.375, 0.5625, 0.375, 0.375, 0.9057, 0.375, 0.9375, 0.375, 0.9375, 0.375, 0.9057, 0.6875, 0.5, 0.6875, 0.5625, 0.6875, 0.5625, 0.6875, 0.5, 0.375, 0.875, 0.375, 0.8904, 0.375, 0.8904, 0.375, 0.875, 0.375, 0.8904, 0.375, 0.9057, 0.375, 0.9057, 0.375, 0.8904, 0.375, 1.0, 0.4375, 1.0, 0.4375, 1.0, 0.375, 1.0, 0.375, 0.9375, 0.375, 1.0, 0.375, 1.0, 0.375, 0.9375, 0.6875, 0.6075, 0.6875, 0.625, 0.6875, 0.625, 0.6875, 0.6075, 0.5471, 0.375, 0.5625, 0.375, 0.5625, 0.375, 0.5471, 0.375, 0.5625, 0.375, 0.625, 0.375, 0.625, 0.375, 0.5625, 0.375, 0.375, 0.9057, 0.375, 0.9375, 0.375, 0.9375, 0.375, 0.9057, 0.6875, 0.5, 0.6875, 0.5625, 0.6875, 0.5625, 0.6875, 0.5, 0.5175, 0.375, 0.5334, 0.375, 0.5334, 0.375, 0.5175, 0.375, 0.6875, 0.5849, 0.6875, 0.5916, 0.6875, 0.5916, 0.6875, 0.5849, 0.5175, 0.375, 0.5334, 0.375, 0.5334, 0.375, 0.5175, 0.375, 0.6875, 0.5779, 0.6875, 0.5849, 0.6875, 0.5849, 0.6875, 0.5779, 0.75, 0.5849, 0.75, 0.5916, 0.75, 0.5907, 0.75, 0.5837, 0.5175, 0.375, 0.5334, 0.375, 0.5334, 0.3904, 0.5175, 0.3904, 0.4599, 0.125, 0.4666, 0.125, 0.4666, 0.1404, 0.4599, 0.1404, 0.4599, 0.0625, 0.4666, 0.0625, 0.4666, 0.09645, 0.4599, 0.09645, 0.5175, 0.3125, 0.5334, 0.3125, 0.5334, 0.3464, 0.5175, 0.3464, 0.6875, 0.5849, 0.6875, 0.5893, 0.6875, 0.5884, 0.6875, 0.5849, 0.75, 0.5837, 0.75, 0.5907, 0.75, 0.5916, 0.75, 0.5849, 0.2015, 0.6425, 0.2152, 0.6425, 0.2152, 0.6584, 0.2015, 0.6584, 0.75, 0.5779, 0.75, 0.5849, 0.75, 0.5849, 0.75, 0.5779, 0.4599, 0.1404, 0.4666, 0.1404, 0.4666, 0.1557, 0.4599, 0.1557, 0.5175, 0.3904, 0.5334, 0.3904, 0.5339, 0.4057, 0.5175, 0.4057, 0.6875, 0.5849, 0.6875, 0.5916, 0.6875, 0.5893, 0.6875, 0.5849, 0.5175, 0.375, 0.5334, 0.375, 0.5334, 0.375, 0.5175, 0.375, 0.5175, 0.375, 0.5334, 0.375, 0.5334, 0.375, 0.5175, 0.375, 0.6875, 0.5849, 0.6875, 0.5893, 0.6875, 0.5893, 0.6875, 0.5849, 0.625, 0.5849, 0.6505, 0.5849, 0.6472, 0.5916, 0.625, 0.5916, 0.5175, 0.4375, 0.5334, 0.4375, 0.5334, 0.5, 0.5175, 0.5, 0.5175, 0.4057, 0.5339, 0.4057, 0.5334, 0.4375, 0.5175, 0.4375, 0.8125, 0.5849, 0.875, 0.5849, 0.875, 0.5916, 0.8125, 0.5916, 0.6875, 0.5849, 0.6875, 0.5916, 0.6875, 0.5916, 0.6875, 0.5849, 0.7815, 0.5849, 0.8125, 0.5849, 0.8125, 0.5916, 0.7815, 0.5916, 0.125, 0.6425, 0.1875, 0.6425, 0.1875, 0.6584, 0.125, 0.6584, 0.3125, 0.6425, 0.375, 0.6425, 0.375, 0.6584, 0.3125, 0.6584, 0.2815, 0.6425, 0.3125, 0.6425, 0.3125, 0.6584, 0.2815, 0.6584, 0.2152, 0.6425, 0.25, 0.6425, 0.25, 0.6584, 0.2152, 0.6584, 0.5175, 0.375, 0.5334, 0.375, 0.5334, 0.375, 0.5175, 0.375, 0.5175, 0.25, 0.5334, 0.25, 0.5334, 0.3125, 0.5175, 0.3125, 0.5175, 0.3464, 0.5334, 0.3464, 0.5334, 0.375, 0.5175, 0.375, 0.4599, 0.1875, 0.4666, 0.1875, 0.4666, 0.25, 0.4599, 0.25, 0.4599, 0.0, 0.4666, 0.0, 0.4666, 0.0625, 0.4599, 0.0625, 0.4599, 0.1557, 0.4666, 0.1557, 0.4666, 0.1875, 0.4599, 0.1875, 0.4599, 0.09645, 0.4666, 0.09645, 0.4666, 0.125, 0.4599, 0.125, 0.6875, 0.5916, 0.6875, 0.5916, 0.6875, 0.5962, 0.6875, 0.5982, 0.6913, 0.5779, 0.6906, 0.5625, 0.6915, 0.5625, 0.6926, 0.5779, 0.0, 0.0, 0.6921, 0.5916, 0.6914, 0.5916, 0.692, 0.5892, 0.6906, 0.5625, 0.6927, 0.5, 0.6937, 0.5, 0.6915, 0.5625, 0.691, 0.5849, 0.6913, 0.5779, 0.6926, 0.5779, 0.6918, 0.5849, 0.25, 0.6425, 0.2815, 0.6425, 0.2815, 0.6584, 0.25, 0.6584, 0.75, 0.5849, 0.7815, 0.5849, 0.7815, 0.5916, 0.75, 0.5916, 0.5, 0.875, 0.5315, 0.875, 0.5315, 0.8904, 0.5, 0.8904, 0.5, 0.8125, 0.5315, 0.8125, 0.5315, 0.8464, 0.5, 0.8464, 0.5, 0.8904, 0.5315, 0.8904, 0.5315, 0.9057, 0.5, 0.9057, 0.75, 0.5, 0.7815, 0.5, 0.7815, 0.5625, 0.75, 0.5625, 0.75, 0.6075, 0.7815, 0.6075, 0.7815, 0.625, 0.75, 0.625, 0.25, 0.6875, 0.2815, 0.6875, 0.2815, 0.75, 0.25, 0.75, 0.25, 0.6721, 0.2815, 0.6721, 0.2815, 0.6875, 0.25, 0.6875, 0.5, 0.9375, 0.5315, 0.9375, 0.5315, 1.0, 0.5, 1.0, 0.5, 0.75, 0.5315, 0.75, 0.5315, 0.8125, 0.5, 0.8125, 0.5, 0.9057, 0.5315, 0.9057, 0.5315, 0.9375, 0.5, 0.9375, 0.5, 0.8464, 0.5315, 0.8464, 0.5315, 0.875, 0.5, 0.875, 0.25, 0.6651, 0.2815, 0.6651, 0.2815, 0.6721, 0.25, 0.6721, 0.75, 0.5625, 0.7815, 0.5625, 0.7815, 0.5779, 0.75, 0.5779, 0.4375, 0.09645, 0.4529, 0.09645, 0.4529, 0.125, 0.4375, 0.125, 0.4375, 0.1557, 0.4529, 0.1557, 0.4529, 0.1875, 0.4375, 0.1875, 0.4375, 0.0, 0.4529, 0.0, 0.4529, 0.0625, 0.4375, 0.0625, 0.4375, 0.1875, 0.4529, 0.1875, 0.4529, 0.25, 0.4375, 0.25, 0.7815, 0.5625, 0.8125, 0.5625, 0.8125, 0.5779, 0.7815, 0.5779, 0.6875, 0.5625, 0.6875, 0.5779, 0.6875, 0.5779, 0.6875, 0.5625, 0.8125, 0.5625, 0.875, 0.5625, 0.875, 0.5779, 0.8125, 0.5779, 0.625, 0.5625, 0.6635, 0.5625, 0.6554, 0.5779, 0.625, 0.5779, 0.6875, 0.5625, 0.6875, 0.5779, 0.6875, 0.5779, 0.6875, 0.5625, 0.6875, 0.5625, 0.6875, 0.5779, 0.6875, 0.5779, 0.6875, 0.5625, 0.4375, 0.1404, 0.4529, 0.1404, 0.4529, 0.1557, 0.4375, 0.1557, 0.6875, 0.5849, 0.6875, 0.5779, 0.6875, 0.5779, 0.6875, 0.5849, 0.75, 0.5607, 0.75, 0.5766, 0.75, 0.5779, 0.75, 0.5625, 0.6875, 0.5625, 0.6875, 0.5779, 0.6875, 0.5779, 0.6875, 0.5625, 0.4375, 0.0625, 0.4529, 0.0625, 0.4529, 0.09645, 0.4375, 0.09645, 0.4375, 0.125, 0.4529, 0.125, 0.4529, 0.1404, 0.4375, 0.1404, 0.75, 0.5625, 0.75, 0.5779, 0.75, 0.5766, 0.75, 0.5607, 0.6875, 0.5625, 0.6875, 0.5779, 0.6875, 0.5779, 0.6875, 0.5625, 0.6875, 0.5625, 0.6875, 0.5779, 0.6875, 0.5779, 0.6875, 0.5625, 0.5401, 0.375, 0.5471, 0.375, 0.5471, 0.375, 0.5401, 0.375, 0.5401, 0.375, 0.5471, 0.375, 0.5471, 0.375, 0.5401, 0.375, 0.6875, 0.5849, 0.6875, 0.5779, 0.6875, 0.5755, 0.6875, 0.5829, 0.5401, 0.375, 0.5471, 0.375, 0.5471, 0.3904, 0.5401, 0.3904, 0.5401, 0.3125, 0.5471, 0.3125, 0.5471, 0.3464, 0.5401, 0.3464, 0.2015, 0.6651, 0.2152, 0.6651, 0.2152, 0.6721, 0.2015, 0.6721, 0.5401, 0.3904, 0.5471, 0.3904, 0.5471, 0.4057, 0.5401, 0.4057, 0.5401, 0.375, 0.5471, 0.375, 0.5471, 0.375, 0.5401, 0.375, 0.5401, 0.375, 0.5471, 0.375, 0.5471, 0.375, 0.5401, 0.375, 0.5401, 0.4375, 0.5471, 0.4375, 0.5471, 0.5, 0.5401, 0.5, 0.5401, 0.4057, 0.5471, 0.4057, 0.5471, 0.4375, 0.5401, 0.4375, 0.6875, 0.5829, 0.6875, 0.5755, 0.6875, 0.5779, 0.6875, 0.5849, 0.125, 0.6651, 0.1875, 0.6651, 0.1875, 0.6721, 0.125, 0.6721, 0.3125, 0.6651, 0.375, 0.6651, 0.375, 0.6721, 0.3125, 0.6721, 0.2815, 0.6651, 0.3125, 0.6651, 0.3125, 0.6721, 0.2815, 0.6721, 0.2152, 0.6651, 0.25, 0.6651, 0.25, 0.6721, 0.2152, 0.6721, 0.5401, 0.375, 0.5471, 0.375, 0.5471, 0.375, 0.5401, 0.375, 0.5401, 0.25, 0.5471, 0.25, 0.5471, 0.3125, 0.5401, 0.3125, 0.5401, 0.3464, 0.5471, 0.3464, 0.5471, 0.375, 0.5401, 0.375, 0.75, 0.5916, 0.7815, 0.5916, 0.7815, 0.6075, 0.75, 0.6075, 0.25, 0.625, 0.2815, 0.625, 0.2815, 0.6425, 0.25, 0.6425, 0.4437, 1.0, 0.4427, 1.0, 0.4478, 1.0, 0.4461, 1.0, 0.75, 0.5625, 0.75, 0.5779, 0.75, 0.5779, 0.75, 0.5625, 0.6875, 0.6075, 0.6875, 0.625, 0.6875, 0.625, 0.6875, 0.6075, 0.5, 0.3464, 0.5175, 0.3464, 0.5175, 0.375, 0.5, 0.375, 0.5, 0.25, 0.5175, 0.25, 0.5175, 0.3125, 0.5, 0.3125, 0.5, 0.375, 0.5175, 0.375, 0.5175, 0.375, 0.5, 0.375, 0.2152, 0.625, 0.25, 0.625, 0.25, 0.6425, 0.2152, 0.6425, 0.2815, 0.625, 0.3125, 0.625, 0.3125, 0.6425, 0.2815, 0.6425, 0.3125, 0.625, 0.375, 0.625, 0.375, 0.6425, 0.3125, 0.6425, 0.125, 0.625, 0.1875, 0.625, 0.1875, 0.6425, 0.125, 0.6425, 0.5, 0.4057, 0.5175, 0.4057, 0.5175, 0.4375, 0.5, 0.4375, 0.5, 0.4375, 0.5175, 0.4375, 0.5175, 0.5, 0.5, 0.5, 0.5, 0.375, 0.5175, 0.375, 0.5175, 0.375, 0.5, 0.375, 0.5, 0.375, 0.5175, 0.375, 0.5175, 0.375, 0.5, 0.375, 0.5, 0.3904, 0.5175, 0.3904, 0.5175, 0.4057, 0.5, 0.4057, 0.2015, 0.625, 0.2152, 0.625, 0.2152, 0.6425, 0.2015, 0.6425, 0.5, 0.3125, 0.5175, 0.3125, 0.5175, 0.3464, 0.5, 0.3464, 0.5, 0.375, 0.5175, 0.375, 0.5175, 0.3904, 0.5, 0.3904, 0.5, 0.375, 0.5175, 0.375, 0.5175, 0.375, 0.5, 0.375, 0.5, 0.375, 0.5175, 0.375, 0.5175, 0.375, 0.5, 0.375, 0.6875, 0.5916, 0.6875, 0.6075, 0.6875, 0.6075, 0.6875, 0.5916, 0.75, 0.5916, 0.75, 0.6075, 0.75, 0.607, 0.75, 0.5907, 0.4666, 0.125, 0.4825, 0.125, 0.4825, 0.1404, 0.4666, 0.1404, 0.4666, 0.0625, 0.4825, 0.0625, 0.4825, 0.09645, 0.4666, 0.09645, 0.6875, 0.5908, 0.6875, 0.5916, 0.6875, 0.5916, 0.6875, 0.5916, 0.75, 0.5907, 0.75, 0.607, 0.75, 0.6075, 0.75, 0.5916, 0.4666, 0.1404, 0.4825, 0.1404, 0.4825, 0.1557, 0.4666, 0.1557, 0.625, 0.5916, 0.6472, 0.5916, 0.6452, 0.6075, 0.625, 0.6075, 0.8125, 0.5916, 0.875, 0.5916, 0.875, 0.6075, 0.8125, 0.6075, 0.6875, 0.5916, 0.6875, 0.6075, 0.6875, 0.6075, 0.6875, 0.5916, 0.7815, 0.5916, 0.8125, 0.5916, 0.8125, 0.6075, 0.7815, 0.6075, 0.4666, 0.1875, 0.4825, 0.1875, 0.4825, 0.25, 0.4666, 0.25, 0.4666, 0.0, 0.4825, 0.0, 0.4825, 0.0625, 0.4666, 0.0625, 0.4666, 0.1557, 0.4825, 0.1557, 0.4825, 0.1875, 0.4666, 0.1875, 0.4666, 0.09645, 0.4825, 0.09645, 0.4825, 0.125, 0.4666, 0.125, 0.5334, 0.3464, 0.5401, 0.3464, 0.5401, 0.375, 0.5334, 0.375, 0.5334, 0.25, 0.5401, 0.25, 0.5401, 0.3125, 0.5334, 0.3125, 0.5334, 0.375, 0.5401, 0.375, 0.5401, 0.375, 0.5334, 0.375, 0.2152, 0.6584, 0.25, 0.6584, 0.25, 0.6651, 0.2152, 0.6651, 0.2815, 0.6584, 0.3125, 0.6584, 0.3125, 0.6651, 0.2815, 0.6651, 0.3125, 0.6584, 0.375, 0.6584, 0.375, 0.6651, 0.3125, 0.6651, 0.125, 0.6584, 0.1875, 0.6584, 0.1875, 0.6651, 0.125, 0.6651, 0.6875, 0.59, 0.6875, 0.5829, 0.6875, 0.5849, 0.6875, 0.5916, 0.5339, 0.4057, 0.5401, 0.4057, 0.5401, 0.4375, 0.5334, 0.4375, 0.5334, 0.4375, 0.5401, 0.4375, 0.5401, 0.5, 0.5334, 0.5, 0.5334, 0.375, 0.5401, 0.375, 0.5401, 0.375, 0.5334, 0.375, 0.5334, 0.375, 0.5401, 0.375, 0.5401, 0.375, 0.5334, 0.375, 0.5334, 0.3904, 0.5401, 0.3904, 0.5401, 0.4057, 0.5339, 0.4057, 0.2015, 0.6584, 0.2152, 0.6584, 0.2152, 0.6651, 0.2015, 0.6651, 0.5334, 0.3125, 0.5401, 0.3125, 0.5401, 0.3464, 0.5334, 0.3464, 0.5334, 0.375, 0.5401, 0.375, 0.5401, 0.3904, 0.5334, 0.3904, 0.6875, 0.5916, 0.6875, 0.5849, 0.6875, 0.5829, 0.6875, 0.59, 0.5334, 0.375, 0.5401, 0.375, 0.5401, 0.375, 0.5334, 0.375, 0.5334, 0.375, 0.5401, 0.375, 0.5401, 0.375, 0.5334, 0.375, 0.25, 0.6584, 0.2815, 0.6584, 0.2815, 0.6651, 0.25, 0.6651, 0.75, 0.5779, 0.7815, 0.5779, 0.7815, 0.5849, 0.75, 0.5849, 0.4529, 0.09645, 0.4599, 0.09645, 0.4599, 0.125, 0.4529, 0.125, 0.4529, 0.1557, 0.4599, 0.1557, 0.4599, 0.1875, 0.4529, 0.1875, 0.4529, 0.0, 0.4599, 0.0, 0.4599, 0.0625, 0.4529, 0.0625, 0.4529, 0.1875, 0.4599, 0.1875, 0.4599, 0.25, 0.4529, 0.25, 0.7815, 0.5779, 0.8125, 0.5779, 0.8125, 0.5849, 0.7815, 0.5849, 0.6875, 0.5779, 0.6875, 0.5849, 0.6875, 0.5849, 0.6875, 0.5779, 0.8125, 0.5779, 0.875, 0.5779, 0.875, 0.5849, 0.8125, 0.5849, 0.625, 0.5779, 0.6554, 0.5779, 0.6505, 0.5849, 0.625, 0.5849, 0.6875, 0.5779, 0.6875, 0.5849, 0.6875, 0.5849, 0.6875, 0.5779, 0.6875, 0.5779, 0.6875, 0.5849, 0.6875, 0.5849, 0.6875, 0.5779, 0.4529, 0.1404, 0.4599, 0.1404, 0.4599, 0.1557, 0.4529, 0.1557, 0.6875, 0.5, 0.6875, 0.5, 0.6875, 0.5, 0.6875, 0.5, 0.75, 0.5766, 0.75, 0.5837, 0.75, 0.5849, 0.75, 0.5779, 0.6875, 0.5779, 0.6875, 0.5849, 0.6875, 0.5849, 0.6875, 0.5779, 0.4529, 0.0625, 0.4599, 0.0625, 0.4599, 0.09645, 0.4529, 0.09645, 0.4529, 0.125, 0.4599, 0.125, 0.4599, 0.1404, 0.4529, 0.1404, 0.75, 0.5779, 0.75, 0.5849, 0.75, 0.5837, 0.75, 0.5766, 0.6875, 0.5779, 0.6875, 0.5849, 0.6875, 0.5849, 0.6875, 0.5779, 0.6875, 0.5779, 0.6875, 0.5849, 0.6875, 0.5849, 0.6875, 0.5779, 0.6875, 0.5, 0.6903, 0.5, 0.689, 0.5625, 0.6875, 0.5625, 0.6875, 0.5849, 0.689, 0.5849, 0.689, 0.5916, 0.6875, 0.5916, 0.6875, 0.5625, 0.689, 0.5625, 0.6898, 0.5779, 0.6875, 0.5779, 0.6875, 0.5779, 0.6898, 0.5779, 0.689, 0.5849, 0.6875, 0.5849, 0.75, 0.5849, 0.75, 0.5916, 0.75, 0.5916, 0.75, 0.5849, 0.6875, 0.5779, 0.6875, 0.5625, 0.6875, 0.5625, 0.6875, 0.5779, 0.75, 0.5, 0.75, 0.5625, 0.75, 0.5625, 0.75, 0.5, 0.4652, 1.0, 0.5, 1.0, 0.5, 1.0, 0.4652, 1.0, 0.4375, 1.0, 0.4515, 1.0, 0.4561, 1.0, 0.4375, 1.0, 0.1875, 0.6584, 0.2015, 0.6584, 0.2015, 0.6651, 0.1875, 0.6651, 0.689, 0.5849, 0.6898, 0.5779, 0.6913, 0.5779, 0.691, 0.5849, 0.6975, 0.5849, 0.6991, 0.5779, 0.7003, 0.5779, 0.699, 0.5849, 0.4403, 1.0, 0.4482, 1.0, 0.4478, 1.0, 0.4427, 1.0, 0.449, 1.0, 0.4517, 1.0, 0.4572, 1.0, 0.4501, 1.0, 0.6898, 0.5779, 0.689, 0.5625, 0.6906, 0.5625, 0.6913, 0.5779, 0.6991, 0.5779, 0.6971, 0.5625, 0.6979, 0.5625, 0.7003, 0.5779, 0.689, 0.5625, 0.6903, 0.5, 0.6927, 0.5, 0.6906, 0.5625, 0.6971, 0.5625, 0.699, 0.5, 0.7001, 0.5, 0.6979, 0.5625, 0.75, 0.5916, 0.75, 0.6075, 0.75, 0.6075, 0.75, 0.5916, 0.689, 0.5916, 0.689, 0.5849, 0.691, 0.5849, 0.6914, 0.5916, 0.6947, 0.5916, 0.6975, 0.5849, 0.699, 0.5849, 0.6978, 0.5916, 0.1875, 0.625, 0.2015, 0.625, 0.2015, 0.6425, 0.1875, 0.6425, 0.1875, 0.6651, 0.2015, 0.6651, 0.2015, 0.6721, 0.1875, 0.6721, 0.1875, 0.6425, 0.2015, 0.6425, 0.2015, 0.6584, 0.1875, 0.6584, 0.4375, 1.0, 0.4515, 1.0, 0.4536, 1.0, 0.44, 1.0, 0.4375, 0.875, 0.4515, 0.875, 0.4515, 0.8904, 0.4375, 0.8904, 0.44, 1.0, 0.4536, 1.0, 0.4515, 1.0, 0.4375, 1.0, 0.4375, 0.8464, 0.4515, 0.8464, 0.4515, 0.875, 0.4375, 0.875, 0.4375, 0.9057, 0.4515, 0.9057, 0.4515, 0.9375, 0.4375, 0.9375, 0.4375, 0.75, 0.4515, 0.75, 0.4515, 0.8125, 0.4375, 0.8125, 0.4375, 0.9375, 0.4515, 0.9375, 0.4515, 1.0, 0.4375, 1.0, 0.1875, 0.6721, 0.2015, 0.6721, 0.2015, 0.6875, 0.1875, 0.6875, 0.1875, 0.6875, 0.2015, 0.6875, 0.2015, 0.75, 0.1875, 0.75, 0.4375, 0.8904, 0.4515, 0.8904, 0.4515, 0.9057, 0.4375, 0.9057, 0.4375, 0.8125, 0.4515, 0.8125, 0.4515, 0.8464, 0.4375, 0.8464, 0.4561, 1.0, 0.4515, 1.0, 0.4652, 1.0, 0.4652, 1.0, 0.4482, 1.0, 0.4403, 1.0, 0.4375, 1.0, 0.4375, 1.0, 0.691, 0.5849, 0.6913, 0.5779, 0.6913, 0.5779, 0.691, 0.5849, 0.4561, 1.0, 0.4652, 1.0, 0.4572, 1.0, 0.4531, 1.0, 0.4427, 1.0, 0.4478, 1.0, 0.4478, 1.0, 0.4427, 1.0, 0.4517, 1.0, 0.449, 1.0, 0.449, 1.0, 0.4517, 1.0, 0.7003, 0.5779, 0.6979, 0.5625, 0.6989, 0.5625, 0.7012, 0.5779, 0.4652, 1.0, 0.7012, 0.5, 0.4501, 1.0, 0.4572, 1.0, 0.699, 0.5849, 0.7003, 0.5779, 0.7012, 0.5779, 0.7004, 0.5849, 0.6979, 0.5625, 0.7001, 0.5, 0.7012, 0.5, 0.6989, 0.5625, 0.6978, 0.5916, 0.699, 0.5849, 0.7004, 0.5849, 0.6996, 0.5916, 0.4561, 1.0, 0.4531, 1.0, 0.4482, 1.0, 0.4375, 1.0, 0.4482, 1.0, 0.4531, 1.0, 0.4498, 1.0, 0.4478, 1.0, 0.4531, 1.0, 0.4572, 1.0, 0.4517, 1.0, 0.4498, 1.0, 0.6991, 0.5779, 0.6975, 0.5849, 0.6975, 0.5849, 0.6991, 0.5779, 0.4498, 1.0, 0.4517, 1.0, 0.4517, 1.0, 0.4498, 1.0, 0.699, 0.5, 0.6971, 0.5625, 0.6971, 0.5625, 0.699, 0.5, 0.6913, 0.5779, 0.6906, 0.5625, 0.6906, 0.5625, 0.6913, 0.5779, 0.6914, 0.5916, 0.691, 0.5849, 0.691, 0.5849, 0.6914, 0.5916, 0.6971, 0.5625, 0.6991, 0.5779, 0.6991, 0.5779, 0.6971, 0.5625, 0.6947, 0.5916, 0.6938, 0.5916, 0.6938, 0.5916, 0.6947, 0.5916, 0.6928, 0.5916, 0.6921, 0.5916, 0.6921, 0.5916, 0.6928, 0.5916, 0.75, 0.6075, 0.75, 0.625, 0.75, 0.625, 0.75, 0.6075, 0.6938, 0.5916, 0.6928, 0.5916, 0.6928, 0.5916, 0.6938, 0.5916, 0.4478, 1.0, 0.4498, 1.0, 0.4498, 1.0, 0.4478, 1.0, 0.6921, 0.5916, 0.6914, 0.5916, 0.6914, 0.5916, 0.6921, 0.5916, 0.6975, 0.5849, 0.6947, 0.5916, 0.6947, 0.5916, 0.6975, 0.5849, 0.6906, 0.5625, 0.6927, 0.5, 0.6927, 0.5, 0.6906, 0.5625, 0.6875, 0.5916, 0.6875, 0.5916, 0.6875, 0.5916, 0.6875, 0.5916, 0.6978, 0.5916, 0.6996, 0.5916, 0.6996, 0.5916, 0.6978, 0.5916, 0.6914, 0.5916, 0.6921, 0.5916, 0.6921, 0.5916, 0.6914, 0.5916, 0.6875, 0.59, 0.6875, 0.5916, 0.6875, 0.5916, 0.6875, 0.59, 0.6928, 0.5916, 0.6938, 0.5916, 0.6938, 0.5916, 0.6928, 0.5916, 0.6875, 0.625, 0.6875, 0.6075, 0.6875, 0.6075, 0.6875, 0.625, 0.6921, 0.5916, 0.6928, 0.5916, 0.6928, 0.5916, 0.6921, 0.5916, 0.6875, 0.6075, 0.6875, 0.6033, 0.6875, 0.603, 0.6875, 0.6075, 0.6875, 0.5916, 0.689, 0.5916, 0.689, 0.5916, 0.6875, 0.5916, 0.6875, 0.5916, 0.6875, 0.59, 0.6875, 0.59, 0.6875, 0.5916, 0.75, 0.5916, 0.75, 0.5916, 0.75, 0.5916, 0.75, 0.5916, 0.689, 0.5916, 0.6914, 0.5916, 0.6914, 0.5916, 0.689, 0.5916, 0.6947, 0.5916, 0.6978, 0.5916, 0.6978, 0.5916, 0.6947, 0.5916, 0.6875, 0.5916, 0.6875, 0.5916, 0.6875, 0.5916, 0.6875, 0.5916, 0.6938, 0.5916, 0.6947, 0.5916, 0.6947, 0.5916, 0.6938, 0.5916, 0.6944, 0.5625, 0.6967, 0.5, 0.699, 0.5, 0.6971, 0.5625, 0.699, 0.5, 0.6967, 0.5, 0.4487, 1.0, 0.4517, 1.0, 0.6938, 0.5916, 0.0, 0.0, 0.6944, 0.5885, 0.6947, 0.5916, 0.6959, 0.5779, 0.6944, 0.5625, 0.6971, 0.5625, 0.6991, 0.5779, 0.695, 0.5849, 0.6959, 0.5779, 0.6991, 0.5779, 0.6975, 0.5849, 0.4478, 1.0, 0.4498, 1.0, 0.4474, 1.0, 0.4461, 1.0, 0.4498, 1.0, 0.4517, 1.0, 0.4487, 1.0, 0.4474, 1.0, 0.6947, 0.5916, 0.6944, 0.5885, 0.695, 0.5849, 0.6975, 0.5849, 0.692, 0.5892, 0.6914, 0.5916, 0.691, 0.5849, 0.6918, 0.5849, 0.0, 0.0, 0.6938, 0.5916, 0.6938, 0.5916, 0.0, 0.0, 0.6938, 0.5916, 0.6921, 0.5916, 0.0, 0.0, 0.0, 0.0, 0.6875, 0.59, 0.6875, 0.5916, 0.6875, 0.5916, 0.6875, 0.59, 0.6875, 0.5916, 0.689, 0.5916, 0.689, 0.5916, 0.6875, 0.5916, 0.6978, 0.5916, 0.6996, 0.5916, 0.6996, 0.5916, 0.6978, 0.5916, 0.689, 0.5916, 0.6914, 0.5916, 0.6914, 0.5916, 0.689, 0.5916, 0.75, 0.5916, 0.75, 0.5916, 0.75, 0.5916, 0.75, 0.5916, 0.6947, 0.5916, 0.6978, 0.5916, 0.6978, 0.5916, 0.6947, 0.5916, 0.6875, 0.5916, 0.6875, 0.59, 0.6875, 0.59, 0.6875, 0.5916, 0.6914, 0.5916, 0.6921, 0.5916, 0.6921, 0.5916, 0.6914, 0.5916, 0.6928, 0.5916, 0.6938, 0.5916, 0.6938, 0.5916, 0.6928, 0.5916, 0.6938, 0.5916, 0.6947, 0.5916, 0.6947, 0.5916, 0.6938, 0.5916, 0.6921, 0.5916, 0.6928, 0.5916, 0.6928, 0.5916, 0.6921, 0.5916, 0.6875, 0.5916, 0.6875, 0.5916, 0.6875, 0.5916, 0.6875, 0.5916, 0.6938, 0.5916, 0.6947, 0.5916, 0.6947, 0.5916, 0.6938, 0.5916, 0.689, 0.5916, 0.6914, 0.5916, 0.6914, 0.5916, 0.689, 0.5916, 0.6914, 0.5916, 0.6921, 0.5916, 0.6921, 0.5916, 0.6914, 0.5916, 0.6947, 0.5916, 0.6978, 0.5916, 0.6978, 0.5916, 0.6947, 0.5916, 0.6875, 0.5916, 0.6875, 0.59, 0.6875, 0.59, 0.6875, 0.5916, 0.75, 0.5916, 0.75, 0.6075, 0.75, 0.6075, 0.75, 0.5916, 0.6875, 0.5916, 0.6875, 0.5916, 0.6875, 0.5916, 0.6875, 0.5916, 0.75, 0.5916, 0.75, 0.5916, 0.75, 0.5916, 0.75, 0.5916, 0.75, 0.6075, 0.75, 0.625, 0.75, 0.625, 0.75, 0.6075, 0.6921, 0.5916, 0.6928, 0.5916, 0.6928, 0.5916, 0.6921, 0.5916, 0.6875, 0.59, 0.6875, 0.5916, 0.6875, 0.5916, 0.6875, 0.59, 0.6928, 0.5916, 0.6938, 0.5916, 0.6938, 0.5916, 0.6928, 0.5916, 0.6875, 0.5916, 0.6875, 0.5916, 0.6875, 0.5916, 0.6875, 0.5916, 0.6978, 0.5916, 0.6996, 0.5916, 0.6996, 0.5916, 0.6978, 0.5916, 0.6875, 0.5916, 0.689, 0.5916, 0.689, 0.5916, 0.6875, 0.5916, 0.75, 0.6075, 0.75, 0.625, 0.75, 0.625, 0.75, 0.6075, 0.75, 0.6075, 0.75, 0.5916, 0.75, 0.5916, 0.75, 0.6075, 0.6875, 0.625, 0.6875, 0.6075, 0.6875, 0.6068, 0.6875, 0.6252, 0.6875, 0.6068, 0.6875, 0.59, 0.6875, 0.5916, 0.6875, 0.6075, 0.6875, 0.6252, 0.6875, 0.6068, 0.6875, 0.6075, 0.6875, 0.625, 0.6875, 0.6075, 0.6875, 0.5916, 0.6875, 0.59, 0.6875, 0.6068, 0.6875, 0.6075, 0.6875, 0.625, 0.6875, 0.625, 0.6875, 0.6075, 0.75, 0.6075, 0.75, 0.625, 0.75, 0.625, 0.75, 0.6075, 0.6875, 0.5916, 0.6875, 0.6075, 0.6875, 0.6075, 0.6875, 0.5916, 0.6875, 0.6075, 0.6905, 0.6075, 0.6919, 0.625, 0.6875, 0.625, 0.6875, 0.5916, 0.6894, 0.5916, 0.6905, 0.6075, 0.6875, 0.6075, 0.75, 0.5916, 0.75, 0.6075, 0.75, 0.6075, 0.75, 0.5916, 0.6875, 0.6075, 0.6875, 0.5916, 0.6875, 0.5916, 0.6875, 0.6075, 0.6875, 0.625, 0.6875, 0.6075, 0.6875, 0.6075, 0.6875, 0.625, 0.6919, 0.625, 0.6905, 0.6075, 0.6916, 0.6075, 0.6927, 0.625, 0.6905, 0.6075, 0.6894, 0.5916, 0.6925, 0.5916, 0.6916, 0.6075, 0.6933, 0.6075, 0.6968, 0.5916, 0.7008, 0.5916, 0.699, 0.6075, 0.6961, 0.625, 0.6933, 0.6075, 0.699, 0.6075, 0.6989, 0.625, 0.6936, 0.625, 0.6927, 0.6075, 0.6931, 0.6075, 0.6944, 0.625, 0.6927, 0.6075, 0.6944, 0.5916, 0.6957, 0.5916, 0.6931, 0.6075, 0.6916, 0.6075, 0.6925, 0.5916, 0.6935, 0.5916, 0.6922, 0.6075, 0.6927, 0.625, 0.6916, 0.6075, 0.6922, 0.6075, 0.6931, 0.625, 0.6989, 0.625, 0.699, 0.6075, 0.7026, 0.6075, 0.702, 0.625, 0.699, 0.6075, 0.7008, 0.5916, 0.7031, 0.5916, 0.7026, 0.6075, 0.6922, 0.6075, 0.6935, 0.5916, 0.6944, 0.5916, 0.6927, 0.6075, 0.6931, 0.625, 0.6922, 0.6075, 0.6927, 0.6075, 0.6936, 0.625, 0.6944, 0.625, 0.6931, 0.6075, 0.6933, 0.6075, 0.6961, 0.625, 0.6931, 0.6075, 0.6957, 0.5916, 0.6968, 0.5916, 0.6933, 0.6075, 0.6875, 0.6075, 0.6875, 0.5966, 0.6875, 0.5916, 0.6875, 0.6075, 0.6875, 0.5916, 0.6875, 0.5916, 0.6875, 0.5916, 0.6875, 0.5916, 0.6875, 0.5916, 0.6875, 0.5916, 0.6875, 0.5916, 0.6875, 0.5916, 0.6875, 0.6075, 0.6875, 0.625, 0.6875, 0.625, 0.6875, 0.6075, 0.6875, 0.5916, 0.6875, 0.5916, 0.6875, 0.5916, 0.6875, 0.5916, 0.6875, 0.625, 0.6875, 0.6075, 0.6875, 0.6075, 0.6875, 0.625, 0.6875, 0.625, 0.6875, 0.6075, 0.6875, 0.6075, 0.6875, 0.625, 0.6875, 0.6075, 0.6875, 0.625, 0.6875, 0.625, 0.6875, 0.6075, 0.6875, 0.6075, 0.6875, 0.625, 0.6875, 0.625, 0.6875, 0.6075, 0.6875, 0.5916, 0.6875, 0.6075, 0.6875, 0.6075, 0.6875, 0.5916, 0.6875, 0.5916, 0.6875, 0.6075, 0.6875, 0.6075, 0.6875, 0.5916, 0.6875, 0.6075, 0.6875, 0.5916, 0.6875, 0.5916, 0.6875, 0.6075, 0.6875, 0.5916, 0.6875, 0.5916, 0.6875, 0.5916, 0.6875, 0.5916, 0.6875, 0.5916, 0.6875, 0.6075, 0.6875, 0.6075, 0.6875, 0.5916, 0.6875, 0.6075, 0.6875, 0.625, 0.6875, 0.625, 0.6875, 0.6075, 0.6875, 0.5908, 0.6875, 0.5903, 0.6875, 0.5888, 0.6875, 0.5884, 0.5334, 0.375, 0.5401, 0.375, 0.5401, 0.375, 0.5334, 0.375, 0.6875, 0.599, 0.6875, 0.6013, 0.6875, 0.6075, 0.6875, 0.6075, 0.6875, 0.5916, 0.6875, 0.5916, 0.6875, 0.5916, 0.6875, 0.5916, 0.6875, 0.5916, 0.6875, 0.599, 0.6875, 0.6075, 0.6875, 0.6075, 0.6875, 0.6, 0.6875, 0.5982, 0.6875, 0.599, 0.6875, 0.6013, 0.6875, 0.5948, 0.6875, 0.5916, 0.6875, 0.5916, 0.6875, 0.5957, 0.6875, 0.6075, 0.6875, 0.6028, 0.6875, 0.6007, 0.6875, 0.6075, 0.6875, 0.625, 0.6875, 0.6075, 0.6875, 0.6075, 0.6875, 0.625, 0.6875, 0.5964, 0.6875, 0.6009, 0.6875, 0.6075, 0.6875, 0.6075, 0.5, 0.375, 0.5175, 0.375, 0.5175, 0.375, 0.5, 0.375, 0.5401, 0.375, 0.5471, 0.375, 0.5471, 0.375, 0.5401, 0.375, 0.6875, 0.5625, 0.6875, 0.5779, 0.6875, 0.5779, 0.6875, 0.5625, 0.5175, 0.375, 0.5334, 0.375, 0.5334, 0.375, 0.5175, 0.375, 0.6875, 0.5, 0.6875, 0.5625, 0.6875, 0.5625, 0.6875, 0.5, 0.375, 0.9057, 0.375, 0.9375, 0.375, 0.9375, 0.375, 0.9057, 0.5625, 0.375, 0.625, 0.375, 0.625, 0.375, 0.5625, 0.375, 0.5471, 0.375, 0.5625, 0.375, 0.5625, 0.375, 0.5471, 0.375, 0.375, 0.9375, 0.375, 1.0, 0.375, 1.0, 0.375, 0.9375, 0.375, 1.0, 0.4375, 1.0, 0.4375, 1.0, 0.375, 1.0, 0.375, 0.8904, 0.375, 0.9057, 0.375, 0.9057, 0.375, 0.8904, 0.375, 0.875, 0.375, 0.8904, 0.375, 0.8904, 0.375, 0.875, 0.6875, 0.5916, 0.6875, 0.5849, 0.6875, 0.5849, 0.6875, 0.5916, 0.6875, 0.5849, 0.6875, 0.5884, 0.6875, 0.5916, 0.6875, 0.5849, 0.6875, 0.6013, 0.6875, 0.599, 0.6875, 0.5982, 0.6875, 0.6, 0.6875, 0.5916, 0.6875, 0.5916, 0.6875, 0.5916, 0.6875, 0.5916, 0.6875, 0.625, 0.6875, 0.6075, 0.6875, 0.6075, 0.6875, 0.625, 0.6875, 0.5916, 0.6875, 0.5916, 0.6875, 0.5916, 0.6875, 0.5916, 0.6875, 0.5916, 0.6875, 0.5916, 0.6875, 0.5916, 0.6875, 0.5916, 0.6875, 0.6075, 0.6875, 0.6009, 0.6875, 0.5966, 0.6875, 0.6075, 0.6875, 0.5916, 0.6875, 0.5916, 0.6875, 0.5982, 0.6875, 0.599, 0.6875, 0.5916, 0.6875, 0.5964, 0.6875, 0.6075, 0.6875, 0.6075, 0.6875, 0.625, 0.6875, 0.6075, 0.6875, 0.6075, 0.6875, 0.625, 0.6875, 0.6075, 0.6875, 0.603, 0.6875, 0.6028, 0.6875, 0.6075, 0.6875, 0.599, 0.6875, 0.5948, 0.6875, 0.5957, 0.6875, 0.6013, 0.6875, 0.5916, 0.6875, 0.5916, 0.6875, 0.5903, 0.6875, 0.5908, 0.6875, 0.5916, 0.6875, 0.5916, 0.6875, 0.5916, 0.6875, 0.5916, 0.6875, 0.5916, 0.6875, 0.5916, 0.6875, 0.5916, 0.6875, 0.5908, 0.6875, 0.6075, 0.6875, 0.625, 0.6875, 0.625, 0.6875, 0.6075, 0.6875, 0.5916, 0.6875, 0.5916, 0.6875, 0.5948, 0.6875, 0.5916, 0.6875, 0.603, 0.6875, 0.6033, 0.6875, 0.6, 0.6875, 0.5958, 0.6875, 0.6007, 0.6875, 0.6028, 0.6875, 0.5957, 0.6875, 0.5916, 0.6875, 0.6028, 0.6875, 0.603, 0.6875, 0.5958, 0.6875, 0.5957, 0.6505, 0.5849, 0.6554, 0.5779, 0.6554, 0.5779, 0.6505, 0.5849, 0.6875, 0.6075, 0.6875, 0.625, 0.6875, 0.625, 0.6875, 0.6075, 0.6875, 0.5779, 0.6875, 0.5849, 0.6875, 0.5849, 0.6875, 0.5779, 0.6472, 0.5916, 0.6505, 0.5849, 0.6505, 0.5849, 0.6472, 0.5916, 0.6554, 0.5779, 0.6635, 0.5625, 0.6635, 0.5625, 0.6554, 0.5779, 0.6452, 0.6075, 0.6472, 0.5916, 0.6472, 0.5916, 0.6452, 0.6075, 0.6875, 0.5849, 0.6875, 0.5916, 0.6875, 0.5916, 0.6875, 0.5849, 0.6434, 0.625, 0.6452, 0.6075, 0.6452, 0.6075, 0.6434, 0.625, 0.6875, 0.5916, 0.6875, 0.6075, 0.6875, 0.6075, 0.6875, 0.5916, 0.6635, 0.5625, 0.6875, 0.5, 0.6875, 0.5, 0.6635, 0.5625, 0.6875, 0.5, 0.6875, 0.5625, 0.6875, 0.5625, 0.6875, 0.5, 0.6875, 0.5625, 0.6875, 0.5779, 0.6875, 0.5779, 0.6875, 0.5625, 0.6875, 0.5916, 0.6875, 0.6075, 0.6875, 0.6075, 0.6875, 0.5916, 0.6472, 0.5916, 0.6505, 0.5849, 0.6505, 0.5849, 0.6472, 0.5916, 0.6875, 0.5625, 0.6875, 0.5779, 0.6875, 0.5779, 0.6875, 0.5625, 0.6554, 0.5779, 0.6635, 0.5625, 0.6635, 0.5625, 0.6554, 0.5779, 0.6875, 0.5849, 0.6875, 0.5916, 0.6875, 0.5916, 0.6875, 0.5849, 0.6452, 0.6075, 0.6472, 0.5916, 0.6472, 0.5916, 0.6452, 0.6075, 0.6434, 0.625, 0.6452, 0.6075, 0.6452, 0.6075, 0.6434, 0.625, 0.6875, 0.5, 0.6875, 0.5625, 0.6875, 0.5625, 0.6875, 0.5, 0.6635, 0.5625, 0.6875, 0.5, 0.6875, 0.5, 0.6635, 0.5625, 0.6875, 0.6075, 0.6875, 0.625, 0.6875, 0.625, 0.6875, 0.6075, 0.6875, 0.5779, 0.6875, 0.5849, 0.6875, 0.5849, 0.6875, 0.5779, 0.6505, 0.5849, 0.6554, 0.5779, 0.6554, 0.5779, 0.6505, 0.5849, 0.6452, 0.6075, 0.6472, 0.5916, 0.6472, 0.5916, 0.6452, 0.6075, 0.6434, 0.625, 0.6452, 0.6075, 0.6452, 0.6075, 0.6434, 0.625, 0.6875, 0.6075, 0.6875, 0.625, 0.6875, 0.625, 0.6875, 0.6075, 0.6635, 0.5625, 0.6875, 0.5, 0.6875, 0.5, 0.6635, 0.5625, 0.6875, 0.5779, 0.6875, 0.5849, 0.6875, 0.5849, 0.6875, 0.5779, 0.6505, 0.5849, 0.6554, 0.5779, 0.6554, 0.5779, 0.6505, 0.5849, 0.6875, 0.5849, 0.6875, 0.5916, 0.6875, 0.5916, 0.6875, 0.5849, 0.6875, 0.5916, 0.6875, 0.6075, 0.6875, 0.6075, 0.6875, 0.5916, 0.6875, 0.5, 0.6875, 0.5625, 0.6875, 0.5625, 0.6875, 0.5, 0.6472, 0.5916, 0.6505, 0.5849, 0.6505, 0.5849, 0.6472, 0.5916, 0.6875, 0.5625, 0.6875, 0.5779, 0.6875, 0.5779, 0.6875, 0.5625, 0.6554, 0.5779, 0.6635, 0.5625, 0.6635, 0.5625, 0.6554, 0.5779, 0.6554, 0.5779, 0.6635, 0.5625, 0.6749, 0.5625, 0.6628, 0.5779, 0.6472, 0.5916, 0.6505, 0.5849, 0.6598, 0.5849, 0.6576, 0.5916, 0.6505, 0.5849, 0.6554, 0.5779, 0.6628, 0.5779, 0.6598, 0.5849, 0.6434, 0.625, 0.6452, 0.6075, 0.655, 0.6075, 0.6552, 0.625, 0.6452, 0.6075, 0.6472, 0.5916, 0.6576, 0.5916, 0.655, 0.6075, 0.6713, 0.5779, 0.6749, 0.5625, 0.6875, 0.5625, 0.6875, 0.5779, 0.6705, 0.6075, 0.67, 0.5916, 0.6875, 0.5916, 0.6875, 0.6075, 0.6754, 0.625, 0.6705, 0.6075, 0.6875, 0.6075, 0.6875, 0.625, 0.67, 0.5849, 0.6713, 0.5779, 0.6875, 0.5779, 0.6875, 0.5849, 0.67, 0.5916, 0.67, 0.5849, 0.6875, 0.5849, 0.6875, 0.5916, 0.6552, 0.625, 0.655, 0.6075, 0.655, 0.6075, 0.6552, 0.625, 0.655, 0.6075, 0.6576, 0.5916, 0.6576, 0.5916, 0.655, 0.6075, 0.6713, 0.5779, 0.67, 0.5849, 0.67, 0.5849, 0.6713, 0.5779, 0.6576, 0.5916, 0.6598, 0.5849, 0.6598, 0.5849, 0.6576, 0.5916, 0.6749, 0.5625, 0.6713, 0.5779, 0.6713, 0.5779, 0.6749, 0.5625, 0.6598, 0.5849, 0.6628, 0.5779, 0.6628, 0.5779, 0.6598, 0.5849, 0.67, 0.5849, 0.67, 0.5916, 0.67, 0.5916, 0.67, 0.5849, 0.67, 0.5916, 0.6705, 0.6075, 0.6703, 0.6013, 0.67, 0.5916, 0.6628, 0.5779, 0.6749, 0.5625, 0.6749, 0.5625, 0.6628, 0.5779, 0.67, 0.5916, 0.6703, 0.6013, 0.6705, 0.6074, 0.67, 0.5916, 0.6552, 0.625, 0.655, 0.6075, 0.655, 0.6075, 0.6552, 0.625, 0.655, 0.6075, 0.6576, 0.5916, 0.6576, 0.5916, 0.655, 0.6075, 0.6576, 0.5916, 0.6598, 0.5849, 0.6598, 0.5849, 0.6576, 0.5916, 0.6598, 0.5849, 0.6628, 0.5779, 0.6628, 0.5779, 0.6598, 0.5849, 0.6713, 0.5779, 0.67, 0.5849, 0.67, 0.5849, 0.6713, 0.5779, 0.6749, 0.5625, 0.6713, 0.5779, 0.6713, 0.5779, 0.6749, 0.5625, 0.6628, 0.5779, 0.6749, 0.5625, 0.6749, 0.5625, 0.6628, 0.5779, 0.67, 0.5849, 0.67, 0.5916, 0.67, 0.5916, 0.67, 0.5849, 0.6705, 0.6075, 0.6754, 0.625, 0.6754, 0.625, 0.6705, 0.6075, 0.6705, 0.6075, 0.6754, 0.625, 0.6754, 0.625, 0.6705, 0.6075])
me_cube_001.use_mirror_x = True
me_cube_001.update()

# ---- objects
ob_cube = bpy.data.objects.new('Cube', me_cube_001)
ob_empty = bpy.data.objects.new('Empty', None)

# ---- transforms, parenting, visibility, modifiers, constraints
ob_cube.location = (0.0, 0.0, 0.0)
ob_cube.scale = (0.1357, 0.1357, 0.1357)
ob_cube.use_mesh_mirror_x = True
_m = ob_cube.modifiers.new('Mirror', 'MIRROR')
_m.use_mirror_merge = False
ob_empty.location = (-0.006797, 0.0, -0.7547)
ob_empty.rotation_euler = (1.571, -0.0, -0.0)
ob_empty.scale = (0.4113, 0.4113, 0.4113)
ob_empty.empty_display_type = 'IMAGE'
ob_empty.empty_display_size = 5.0
ob_empty.empty_image_depth = 'FRONT'
ob_empty.use_empty_image_alpha = True
ob_empty.color = (1.0, 1.0, 1.0, 0.1755)

# ---- collection membership
col_collection.objects.link(ob_cube)
col_collection.objects.link(ob_empty)

# ---- scene / render settings (as saved in the file)
scene.frame_start = 1; scene.frame_end = 250; scene.frame_set(1)
scene.render.engine = 'CYCLES'
scene.cycles.sampling_pattern = 'TABULATED_SOBOL'
scene.cycles.use_light_tree = False
scene.view_settings.view_transform = 'Filmic'
bpy.context.view_layer.update()

# ---- added for rendering (the .blend has no active camera and no usable light): camera, sun
cam_auto = bpy.data.cameras.new('AutoCamera')
cam_auto.lens = 50.0
cam_auto.sensor_width = 36.0
cam_auto.clip_end = 1000.0
ob_auto_camera = bpy.data.objects.new('AutoCamera', cam_auto)
scene.collection.objects.link(ob_auto_camera)
ob_auto_camera.location = (0.300828, -0.370394, 0.207411)
ob_auto_camera.rotation_euler = (1.09748, -7.21219e-08, 0.694738)
scene.camera = ob_auto_camera
light_auto_sun = bpy.data.lights.new('AutoSun', 'SUN')
light_auto_sun.energy = 3.0
light_auto_sun.angle = 0.0523599
ob_auto_sun = bpy.data.objects.new('AutoSun', light_auto_sun)
scene.collection.objects.link(ob_auto_sun)
ob_auto_sun.rotation_euler = (0.872665, 0.174533, 0.523599)
bpy.context.view_layer.update()

